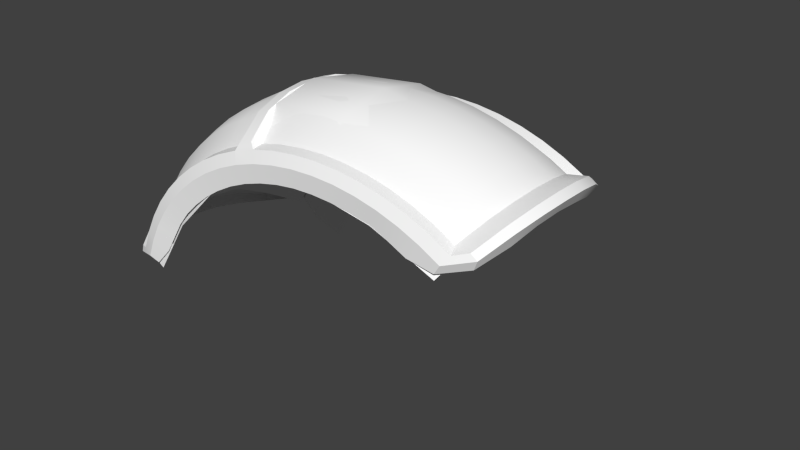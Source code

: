 # Source: apolloj5.blend  (saved by Blender 2.78.0; exported with 4.5.12 LTS)
import bpy
from mathutils import Matrix  # noqa: F401  (used for matrix-valued properties, if any)

bpy.ops.wm.read_factory_settings(use_empty=True)
scene = bpy.context.scene
scene.name = 'Scene'

# ---- collections
col_collection_1 = bpy.data.collections.new('Collection 1'); scene.collection.children.link(col_collection_1)

# ---- materials (node trees are filled in below, after node groups)
mat_colobotmesh_mat_1 = bpy.data.materials.new('ColobotMesh_mat_1')
mat_colobotmesh_mat_1.alpha_threshold = 0.0
mat_colobotmesh_mat_1.use_transparent_shadow = False
mat_colobotmesh_mat_1.diffuse_color = (1.0, 1.0, 1.0, 1.0)
mat_colobotmesh_mat_1.specular_color = (0.0, 0.0, 0.0)
mat_colobotmesh_mat_1.roughness = 0.5

# ---- node groups
ng_auto_smooth = bpy.data.node_groups.new('Auto Smooth', 'GeometryNodeTree')
_s = ng_auto_smooth.interface.new_socket(name='Geometry', in_out='OUTPUT', socket_type='NodeSocketGeometry')
_s = ng_auto_smooth.interface.new_socket(name='Geometry', in_out='INPUT', socket_type='NodeSocketGeometry')
_s = ng_auto_smooth.interface.new_socket(name='Angle', in_out='INPUT', socket_type='NodeSocketFloat')
_s.subtype = 'ANGLE'
_s.min_value = 0.0
_s.max_value = 3.142
ng_auto_smooth.is_modifier = True
_N = ng_auto_smooth.nodes; _L = ng_auto_smooth.links
n0 = _N.new('NodeGroupOutput'); n0.name = 'Group Output'; n0.location = (480, -100)
n1 = _N.new('NodeGroupInput'); n1.name = 'Group Input'; n1.location = (-420, -300)
n2 = _N.new('NodeGroupInput'); n2.name = 'Group Input.001'; n2.location = (-60, -100)
n3 = _N.new('GeometryNodeSetShadeSmooth'); n3.name = 'Set Shade Smooth'; n3.location = (120, -100)
n3.domain = 'EDGE'
n4 = _N.new('GeometryNodeSetShadeSmooth'); n4.name = 'Set Shade Smooth.001'; n4.location = (300, -100)
n5 = _N.new('GeometryNodeInputMeshEdgeAngle'); n5.name = 'Edge Angle'; n5.location = (-420, -220)
n6 = _N.new('GeometryNodeInputEdgeSmooth'); n6.name = 'Is Edge Smooth'; n6.location = (-60, -160)
n7 = _N.new('GeometryNodeInputShadeSmooth'); n7.name = 'Is Face Smooth'; n7.location = (-240, -340)
n8 = _N.new('FunctionNodeBooleanMath'); n8.name = 'Boolean Math'; n8.location = (-60, -220)
n9 = _N.new('FunctionNodeCompare'); n9.name = 'Compare'; n9.location = (-240, -180)
n9.operation = 'LESS_EQUAL'
_L.new(n5.outputs[0], n9.inputs[0])
_L.new(n4.outputs[0], n0.inputs[0])
_L.new(n1.outputs[1], n9.inputs[1])
_L.new(n9.outputs[0], n8.inputs[0])
_L.new(n7.outputs[0], n8.inputs[1])
_L.new(n2.outputs[0], n3.inputs[0])
_L.new(n6.outputs[0], n3.inputs[1])
_L.new(n3.outputs[0], n4.inputs[0])
_L.new(n8.outputs[0], n3.inputs[2])
n0.is_active_output = True

# ---- material node trees

# ---- world
world_world = bpy.data.worlds.new('World'); scene.world = world_world
world_world.color = (0.05088, 0.05088, 0.05088)
world_world.use_sun_shadow = False
world_world.sun_shadow_jitter_overblur = 0.0
world_world.cycles.sampling_method = 'NONE'
world_world.cycles.sample_map_resolution = 256

# ---- meshes
me_cylinder = bpy.data.meshes.new('Cylinder')
me_cylinder.from_pydata([(0.0103, 1.524, -0.7636), (0.01014, 1.523, 0.7636), (0.1749, 1.516, -0.7636), (0.175, 1.516, 0.7642), (0.3379, 1.494, -0.7636), (0.3384, 1.496, 0.7637), (0.4978, 1.458, -0.7636), (0.497, 1.459, 0.7615), (0.653, 1.408, -0.7636), (0.6505, 1.403, 0.7634), (0.802, 1.344, -0.7636), (0.8127, 1.337, 0.7742), (0.9838, 1.28, -0.7879), (1.031, 1.303, 0.7719), (-1.637, 0.4292, -0.7879), (-1.691, 0.419, 0.771), (-1.541, 0.5831, -0.7636), (-1.546, 0.5721, 0.7737), (-1.471, 0.7183, -0.7636), (-1.466, 0.7158, 0.7635), (-1.386, 0.8466, -0.7636), (-1.386, 0.8481, 0.7616), (-1.288, 0.9667, -0.7636), (-1.289, 0.9677, 0.7637), (-1.177, 1.077, -0.7636), (-1.177, 1.077, 0.7642), (-1.055, 1.178, -0.7636), (-1.054, 1.178, 0.7636), (-0.9228, 1.267, -0.7636), (-0.9225, 1.267, 0.7635), (-0.7814, 1.344, -0.7636), (-0.7812, 1.344, 0.7636), (-0.6324, 1.408, -0.7636), (-0.6322, 1.408, 0.7637), (-0.4772, 1.458, -0.7636), (-0.477, 1.458, 0.7637), (-0.3173, 1.494, -0.7636), (-0.3172, 1.495, 0.7636), (-0.1543, 1.516, -0.7636), (-0.1543, 1.517, 0.7635), (0.0103, 1.769, -0.6466), (0.0103, 1.769, 0.6466), (0.2014, 1.76, 0.6466), (0.2014, 1.76, -0.6466), (0.3907, 1.735, 0.6466), (0.3907, 1.735, -0.6466), (0.5762, 1.693, 0.6466), (0.5762, 1.693, -0.6466), (0.7564, 1.634, 0.6466), (0.7564, 1.634, -0.6466), (0.9293, 1.56, 0.6466), (0.9293, 1.56, -0.6466), (1.093, 1.471, 0.6466), (1.093, 1.471, -0.6466), (1.253, 1.365, 0.6678), (1.247, 1.387, -0.6518), (-1.905, 0.3374, 0.6684), (-1.915, 0.3603, -0.6519), (-1.855, 0.5135, 0.6466), (-1.855, 0.5135, -0.6466), (-1.791, 0.6769, 0.6466), (-1.791, 0.6769, -0.6466), (-1.709, 0.8338, 0.6466), (-1.709, 0.8338, -0.6466), (-1.611, 0.9827, 0.6466), (-1.611, 0.9827, -0.6466), (-1.497, 1.122, 0.6466), (-1.497, 1.122, -0.6466), (-1.368, 1.251, 0.6466), (-1.368, 1.251, -0.6466), (-1.227, 1.367, 0.6466), (-1.227, 1.367, -0.6466), (-1.073, 1.471, 0.6466), (-1.073, 1.471, -0.6466), (-0.9087, 1.56, 0.6466), (-0.9087, 1.56, -0.6466), (-0.7358, 1.634, 0.6466), (-0.7358, 1.634, -0.6466), (-0.5556, 1.693, 0.6466), (-0.5556, 1.693, -0.6466), (-0.3701, 1.735, 0.6466), (-0.3701, 1.735, -0.6466), (-0.1808, 1.76, 0.6466), (-0.1808, 1.76, -0.6466), (0.0103, 1.918, -0.431), (0.0103, 1.985, -0.2155), (0.0103, 2.005, 2.174e-07), (0.0103, 1.985, 0.2155), (0.0103, 1.918, 0.431), (0.2175, 1.909, 0.431), (0.2247, 1.975, 0.2155), (0.2269, 1.995, -2.094e-08), (0.2247, 1.975, -0.2155), (0.2175, 1.909, -0.431), (0.4227, 1.881, 0.431), (0.4371, 1.947, 0.2155), (0.4414, 1.967, -2.063e-08), (0.4371, 1.947, -0.2155), (0.4227, 1.881, -0.431), (0.6239, 1.835, 0.431), (0.6453, 1.899, 0.2155), (0.6518, 1.919, -2.013e-08), (0.6453, 1.899, -0.2155), (0.6239, 1.835, -0.431), (0.8193, 1.772, 0.431), (0.8475, 1.834, 0.2155), (0.856, 1.852, -1.944e-08), (0.8475, 1.834, -0.2155), (0.8193, 1.772, -0.431), (1.007, 1.691, 0.431), (1.042, 1.75, 0.2155), (1.052, 1.768, -1.855e-08), (1.042, 1.75, -0.2155), (1.007, 1.691, -0.431), (1.185, 1.595, 0.431), (1.226, 1.65, 0.2155), (1.238, 1.667, -7.71e-08), (1.226, 1.65, -0.2155), (1.185, 1.595, -0.431), (1.366, 1.474, 0.4506), (1.399, 1.536, 0.2195), (1.409, 1.552, -0.002869), (1.4, 1.532, -0.2215), (1.355, 1.477, -0.4373), (-2.069, 0.3594, 0.4509), (-2.137, 0.3889, 0.2195), (-2.156, 0.3949, -0.002836), (-2.135, 0.384, -0.2215), (-2.061, 0.3676, -0.4376), (-2.013, 0.5567, 0.431), (-2.083, 0.5762, 0.2155), (-2.104, 0.582, -1.253e-07), (-2.083, 0.5762, -0.2155), (-2.013, 0.5567, -0.431), (-1.943, 0.734, 0.431), (-2.011, 0.7596, 0.2155), (-2.031, 0.7673, -6.766e-08), (-2.011, 0.7596, -0.2155), (-1.943, 0.734, -0.431), (-1.854, 0.9041, 0.431), (-1.919, 0.9356, 0.2155), (-1.939, 0.9452, -6.952e-08), (-1.919, 0.9356, -0.2155), (-1.854, 0.9041, -0.431), (-1.747, 1.066, 0.431), (-1.809, 1.103, 0.2155), (-1.827, 1.114, -7.129e-08), (-1.809, 1.103, -0.2155), (-1.747, 1.066, -0.431), (-1.624, 1.217, 0.431), (-1.681, 1.259, 0.2155), (-1.698, 1.272, -7.295e-08), (-1.681, 1.259, -0.2155), (-1.624, 1.217, -0.431), (-1.484, 1.356, 0.431), (-1.537, 1.403, 0.2155), (-1.552, 1.418, -7.448e-08), (-1.537, 1.403, -0.2155), (-1.484, 1.356, -0.431), (-1.331, 1.483, 0.431), (-1.377, 1.534, 0.2155), (-1.392, 1.55, -7.587e-08), (-1.377, 1.534, -0.2155), (-1.331, 1.483, -0.431), (-1.164, 1.595, 0.431), (-1.205, 1.65, 0.2155), (-1.217, 1.667, -7.71e-08), (-1.205, 1.65, -0.2155), (-1.164, 1.595, -0.431), (-0.9862, 1.691, 0.431), (-1.021, 1.75, 0.2155), (-1.031, 1.768, -1.855e-08), (-1.021, 1.75, -0.2155), (-0.9862, 1.691, -0.431), (-0.7739, 1.78, 0.431), (-0.8003, 1.843, 0.2155), (-0.8083, 1.861, -6.798e-08), (-0.8003, 1.843, -0.2155), (-0.7739, 1.78, -0.431), (-0.6293, 1.827, 0.431), (-0.6506, 1.891, 0.2155), (-0.6571, 1.91, 2.633e-08), (-0.6506, 1.891, -0.2155), (-0.6293, 1.827, -0.431), (-0.4021, 1.881, 0.431), (-0.4165, 1.947, 0.2155), (-0.4208, 1.967, -2.063e-08), (-0.4165, 1.947, -0.2155), (-0.4021, 1.881, -0.431), (-0.1969, 1.909, 0.431), (-0.2041, 1.975, 0.2155), (-0.2063, 1.995, -2.094e-08), (-0.2041, 1.975, -0.2155), (-0.1969, 1.909, -0.431), (0.0103, 1.289, -0.6461), (0.1496, 1.283, -0.6461), (0.2875, 1.264, -0.6461), (0.4228, 1.234, -0.6461), (0.554, 1.191, -0.6461), (0.6801, 1.137, -0.6461), (0.7997, 1.072, -0.6461), (-1.349, 0.3742, -0.6461), (-1.302, 0.4933, -0.6461), (-1.243, 0.6077, -0.6461), (-1.171, 0.7162, -0.6461), (-1.088, 0.8178, -0.6461), (-0.9944, 0.9116, -0.6461), (-0.8911, 0.9965, -0.6461), (-0.7791, 1.072, -0.6461), (-0.6595, 1.137, -0.6461), (-0.5334, 1.191, -0.6461), (-0.4022, 1.234, -0.6461), (-0.2669, 1.264, -0.6461), (-0.129, 1.283, -0.6461), (0.0103, 1.033, -0.6461), (0.1219, 1.028, -0.6461), (0.2325, 1.013, -0.6461), (0.3409, 0.9887, -0.6461), (0.4461, 0.9546, -0.6461), (0.5471, 0.9112, -0.6461), (0.643, 0.8591, -0.6461), (-1.079, 0.2999, -0.6461), (-1.042, 0.3954, -0.6461), (-0.994, 0.4871, -0.6461), (-0.9366, 0.574, -0.6461), (-0.87, 0.6555, -0.6461), (-0.7949, 0.7306, -0.6461), (-0.7121, 0.7987, -0.6461), (-0.6224, 0.8591, -0.6461), (-0.5265, 0.9112, -0.6461), (-0.4255, 0.9546, -0.6461), (-0.3203, 0.9887, -0.6461), (-0.2119, 1.013, -0.6461), (-0.1013, 1.028, -0.6461), (-1.996, 0.3809, -0.6905), (-1.98, 0.4409, -0.6909), (-1.996, 0.3809, 0.6909), (-1.98, 0.4409, 0.6913), (1.241, 1.487, -0.6909), (1.295, 1.449, -0.6905), (1.241, 1.487, 0.6912), (1.295, 1.449, 0.6909), (1.343, 1.616, -0.4607), (1.402, 1.576, -0.4604), (1.389, 1.674, -0.2302), (1.45, 1.633, -0.2301), (1.403, 1.692, 0.000176), (1.465, 1.65, 0.000176), (1.389, 1.674, 0.2306), (1.45, 1.633, 0.2304), (1.343, 1.616, 0.461), (1.402, 1.576, 0.4607), (-2.167, 0.4171, -0.4604), (-2.15, 0.4822, -0.4607), (-2.244, 0.4333, -0.2301), (-2.226, 0.5008, -0.2303), (-2.267, 0.4382, 0.000176), (-2.249, 0.5064, 0.000176), (-2.244, 0.4333, 0.2305), (-2.226, 0.5008, 0.2306), (-2.167, 0.4171, 0.4607), (-2.15, 0.4822, 0.4611), (0.02936, 1.759, 0.7424), (0.02936, 1.669, 0.7791), (0.2249, 1.755, -0.7506), (0.2155, 1.668, -0.7966), (0.4185, 1.729, -0.7506), (0.3999, 1.643, -0.7966), (0.6084, 1.686, -0.7506), (0.5807, 1.602, -0.7966), (0.7927, 1.626, -0.7507), (0.7561, 1.545, -0.7967), (0.9697, 1.55, -0.7508), (0.9246, 1.473, -0.7967), (1.138, 1.459, -0.7508), (1.084, 1.386, -0.7967), (-1.88, 0.4784, -0.7514), (-1.787, 0.4528, -0.797), (-1.814, 0.6457, -0.7514), (-1.725, 0.6119, -0.797), (-1.73, 0.8063, -0.7513), (-1.645, 0.7648, -0.7969), (-1.629, 0.9588, -0.7512), (-1.549, 0.9099, -0.7969), (-1.513, 1.102, -0.7511), (-1.438, 1.046, -0.7968), (-1.381, 1.233, -0.751), (-1.313, 1.171, -0.7968), (-1.236, 1.353, -0.7509), (-1.175, 1.285, -0.7968), (-1.079, 1.458, -0.7508), (-1.026, 1.386, -0.7967), (-0.911, 1.55, -0.7508), (-0.8659, 1.473, -0.7967), (-0.734, 1.626, -0.7507), (-0.6974, 1.545, -0.7967), (-0.5497, 1.686, -0.7506), (-0.522, 1.602, -0.7966), (-0.3598, 1.729, -0.7506), (-0.3412, 1.643, -0.7966), (-0.1662, 1.755, -0.7506), (-0.1568, 1.668, -0.7966), (0.02936, 1.676, -0.7966), (0.02936, 1.764, -0.7506), (0.2147, 1.661, 0.7791), (0.2244, 1.75, 0.7424), (0.3983, 1.636, 0.7791), (0.4176, 1.724, 0.7424), (0.5783, 1.595, 0.7791), (0.607, 1.681, 0.7425), (0.7531, 1.538, 0.7792), (0.7909, 1.622, 0.7425), (0.9209, 1.466, 0.7792), (0.9674, 1.546, 0.7426), (1.08, 1.38, 0.7792), (1.135, 1.455, 0.7426), (-1.781, 0.4509, 0.7795), (-1.876, 0.4772, 0.7432), (-1.718, 0.6095, 0.7795), (-1.81, 0.6442, 0.7432), (-1.639, 0.7618, 0.7795), (-1.726, 0.8045, 0.7431), (-1.543, 0.9063, 0.7794), (-1.626, 0.9566, 0.743), (-1.433, 1.042, 0.7794), (-1.509, 1.099, 0.7429), (-1.308, 1.166, 0.7793), (-1.378, 1.23, 0.7428), (-1.171, 1.279, 0.7793), (-1.233, 1.349, 0.7427), (-1.021, 1.38, 0.7792), (-1.076, 1.455, 0.7427), (-0.8622, 1.466, 0.7792), (-0.9087, 1.546, 0.7426), (-0.6944, 1.538, 0.7792), (-0.7322, 1.622, 0.7425), (-0.5196, 1.595, 0.7791), (-0.5483, 1.681, 0.7425), (-0.3396, 1.636, 0.7791), (-0.3588, 1.724, 0.7424), (-0.156, 1.661, 0.7791), (-0.1657, 1.75, 0.7424), (-0.7134, 1.678, -0.707), (-0.603, 1.714, -0.707), (-0.7133, 1.678, 0.707), (-0.603, 1.714, 0.707), (-0.7649, 1.822, -0.4718), (-0.6641, 1.855, -0.4718), (-0.7941, 1.885, -0.2359), (-0.6898, 1.919, -0.2359), (-0.803, 1.905, -1.937e-06), (-0.6976, 1.939, 1.311e-06), (-0.7941, 1.886, 0.2359), (-0.6898, 1.919, 0.2359), (-0.7649, 1.822, 0.4718), (-0.6641, 1.855, 0.4718), (-0.734, 1.626, -0.7507), (-0.5497, 1.686, -0.7506), (-0.7322, 1.622, 0.7425), (-0.5483, 1.681, 0.7425)], [], [(263, 1, 3, 304), (304, 3, 5, 306), (306, 5, 7, 308), (308, 7, 9, 310), (310, 9, 11, 312), (312, 11, 13, 314), (316, 15, 17, 318), (318, 17, 19, 320), (320, 19, 21, 322), (322, 21, 23, 324), (324, 23, 25, 326), (326, 25, 27, 328), (328, 27, 29, 330), (330, 29, 31, 332), (332, 31, 33, 334), (334, 33, 35, 336), (336, 35, 37, 338), (338, 37, 39, 340), (340, 39, 1, 263), (300, 83, 40, 303), (189, 82, 41, 88), (298, 81, 83, 300), (184, 80, 82, 189), (296, 79, 81, 298), (179, 78, 80, 184), (357, 343, 79, 296), (355, 345, 78, 179), (292, 75, 77, 294), (169, 74, 76, 174), (290, 73, 75, 292), (164, 72, 74, 169), (288, 71, 73, 290), (159, 70, 72, 164), (286, 69, 71, 288), (154, 68, 70, 159), (284, 67, 69, 286), (149, 66, 68, 154), (282, 65, 67, 284), (144, 64, 66, 149), (280, 63, 65, 282), (139, 62, 64, 144), (278, 61, 63, 280), (134, 60, 62, 139), (276, 59, 61, 278), (129, 58, 60, 134), (234, 235, 276, 277), (261, 237, 58, 129), (251, 241, 54, 119), (272, 51, 53, 274), (109, 50, 52, 114), (270, 49, 51, 272), (104, 48, 50, 109), (268, 47, 49, 270), (99, 46, 48, 104), (266, 45, 47, 268), (94, 44, 46, 99), (264, 43, 45, 266), (89, 42, 44, 94), (303, 40, 43, 264), (88, 41, 42, 89), (40, 84, 93, 43), (84, 85, 92, 93), (85, 86, 91, 92), (86, 87, 90, 91), (87, 88, 89, 90), (43, 93, 98, 45), (93, 92, 97, 98), (92, 91, 96, 97), (91, 90, 95, 96), (90, 89, 94, 95), (45, 98, 103, 47), (98, 97, 102, 103), (97, 96, 101, 102), (96, 95, 100, 101), (95, 94, 99, 100), (47, 103, 108, 49), (103, 102, 107, 108), (102, 101, 106, 107), (101, 100, 105, 106), (100, 99, 104, 105), (49, 108, 113, 51), (108, 107, 112, 113), (107, 106, 111, 112), (106, 105, 110, 111), (105, 104, 109, 110), (51, 113, 118, 53), (113, 112, 117, 118), (112, 111, 116, 117), (111, 110, 115, 116), (110, 109, 114, 115), (239, 243, 123, 55), (243, 245, 122, 123), (245, 247, 121, 122), (247, 249, 120, 121), (249, 251, 119, 120), (235, 253, 133, 59), (253, 255, 132, 133), (255, 257, 131, 132), (257, 259, 130, 131), (259, 261, 129, 130), (59, 133, 138, 61), (133, 132, 137, 138), (132, 131, 136, 137), (131, 130, 135, 136), (130, 129, 134, 135), (61, 138, 143, 63), (138, 137, 142, 143), (137, 136, 141, 142), (136, 135, 140, 141), (135, 134, 139, 140), (63, 143, 148, 65), (143, 142, 147, 148), (142, 141, 146, 147), (141, 140, 145, 146), (140, 139, 144, 145), (65, 148, 153, 67), (148, 147, 152, 153), (147, 146, 151, 152), (146, 145, 150, 151), (145, 144, 149, 150), (67, 153, 158, 69), (153, 152, 157, 158), (152, 151, 156, 157), (151, 150, 155, 156), (150, 149, 154, 155), (69, 158, 163, 71), (158, 157, 162, 163), (157, 156, 161, 162), (156, 155, 160, 161), (155, 154, 159, 160), (71, 163, 168, 73), (163, 162, 167, 168), (162, 161, 166, 167), (161, 160, 165, 166), (160, 159, 164, 165), (73, 168, 173, 75), (168, 167, 172, 173), (167, 166, 171, 172), (166, 165, 170, 171), (165, 164, 169, 170), (75, 173, 178, 77), (173, 172, 177, 178), (172, 171, 176, 177), (171, 170, 175, 176), (170, 169, 174, 175), (343, 347, 183, 79), (347, 349, 182, 183), (349, 351, 181, 182), (351, 353, 180, 181), (353, 355, 179, 180), (79, 183, 188, 81), (183, 182, 187, 188), (182, 181, 186, 187), (181, 180, 185, 186), (180, 179, 184, 185), (81, 188, 193, 83), (188, 187, 192, 193), (187, 186, 191, 192), (186, 185, 190, 191), (185, 184, 189, 190), (83, 193, 84, 40), (193, 192, 85, 84), (192, 191, 86, 85), (191, 190, 87, 86), (190, 189, 88, 87), (38, 0, 194, 213), (14, 16, 202, 201), (24, 26, 207, 206), (2, 4, 196, 195), (34, 36, 212, 211), (20, 22, 205, 204), (30, 32, 210, 209), (8, 10, 199, 198), (16, 18, 203, 202), (26, 28, 208, 207), (4, 6, 197, 196), (36, 38, 213, 212), (0, 2, 195, 194), (22, 24, 206, 205), (32, 34, 211, 210), (10, 12, 200, 199), (18, 20, 204, 203), (28, 30, 209, 208), (6, 8, 198, 197), (201, 202, 222, 221), (195, 196, 216, 215), (209, 210, 230, 229), (202, 203, 223, 222), (196, 197, 217, 216), (210, 211, 231, 230), (203, 204, 224, 223), (197, 198, 218, 217), (211, 212, 232, 231), (204, 205, 225, 224), (198, 199, 219, 218), (212, 213, 233, 232), (205, 206, 226, 225), (199, 200, 220, 219), (213, 194, 214, 233), (206, 207, 227, 226), (207, 208, 228, 227), (194, 195, 215, 214), (208, 209, 229, 228), (125, 124, 260, 258), (258, 260, 261, 259), (126, 125, 258, 256), (256, 258, 259, 257), (127, 126, 256, 254), (254, 256, 257, 255), (128, 127, 254, 252), (252, 254, 255, 253), (57, 128, 252, 234), (234, 252, 253, 235), (115, 114, 250, 248), (248, 250, 251, 249), (116, 115, 248, 246), (246, 248, 249, 247), (117, 116, 246, 244), (244, 246, 247, 245), (118, 117, 244, 242), (242, 244, 245, 243), (53, 118, 242, 238), (238, 242, 243, 239), (114, 52, 240, 250), (250, 240, 241, 251), (124, 56, 236, 260), (260, 236, 237, 261), (56, 15, 316, 236), (13, 54, 241, 314), (0, 302, 265, 2), (302, 303, 264, 265), (2, 265, 267, 4), (265, 264, 266, 267), (4, 267, 269, 6), (267, 266, 268, 269), (6, 269, 271, 8), (269, 268, 270, 271), (8, 271, 273, 10), (271, 270, 272, 273), (10, 273, 275, 12), (273, 272, 274, 275), (14, 277, 279, 16), (277, 276, 278, 279), (16, 279, 281, 18), (279, 278, 280, 281), (18, 281, 283, 20), (281, 280, 282, 283), (20, 283, 285, 22), (283, 282, 284, 285), (22, 285, 287, 24), (285, 284, 286, 287), (24, 287, 289, 26), (287, 286, 288, 289), (26, 289, 291, 28), (289, 288, 290, 291), (28, 291, 293, 30), (291, 290, 292, 293), (30, 293, 295, 32), (293, 292, 294, 295), (32, 295, 297, 34), (295, 294, 356, 357, 296, 297), (34, 297, 299, 36), (297, 296, 298, 299), (36, 299, 301, 38), (299, 298, 300, 301), (38, 301, 302, 0), (301, 300, 303, 302), (82, 341, 262, 41), (341, 340, 263, 262), (80, 339, 341, 82), (339, 338, 340, 341), (78, 337, 339, 80), (337, 336, 338, 339), (345, 359, 337, 78), (335, 334, 336, 337, 359, 358), (74, 333, 335, 76), (333, 332, 334, 335), (72, 331, 333, 74), (331, 330, 332, 333), (70, 329, 331, 72), (329, 328, 330, 331), (68, 327, 329, 70), (327, 326, 328, 329), (66, 325, 327, 68), (325, 324, 326, 327), (64, 323, 325, 66), (323, 322, 324, 325), (62, 321, 323, 64), (321, 320, 322, 323), (60, 319, 321, 62), (319, 318, 320, 321), (58, 317, 319, 60), (317, 316, 318, 319), (50, 313, 315, 52), (313, 312, 314, 315), (48, 311, 313, 50), (311, 310, 312, 313), (46, 309, 311, 48), (309, 308, 310, 311), (44, 307, 309, 46), (307, 306, 308, 309), (42, 305, 307, 44), (305, 304, 306, 307), (41, 262, 305, 42), (262, 263, 304, 305), (239, 275, 274, 238), (276, 235, 59), (316, 317, 237, 236), (277, 14, 57, 234), (237, 317, 58), (314, 241, 240, 315), (315, 240, 52), (238, 274, 53), (275, 239, 55, 12), (76, 335, 358, 344), (344, 358, 359, 345), (175, 174, 354, 352), (352, 354, 355, 353), (176, 175, 352, 350), (350, 352, 353, 351), (177, 176, 350, 348), (348, 350, 351, 349), (178, 177, 348, 346), (346, 348, 349, 347), (77, 178, 346, 342), (342, 346, 347, 343), (174, 76, 344, 354), (354, 344, 345, 355), (294, 77, 342, 356), (356, 342, 343, 357)])
me_cylinder.polygons.foreach_set('use_smooth', [True] * 330)
_uv = me_cylinder.uv_layers.new(name='UV_1')
_uv.uv.foreach_set('vector', [0.5812, 0.929, 0.5812, 0.9283, 0.5826, 0.9283, 0.5826, 0.929, 0.5826, 0.929, 0.5826, 0.9283, 0.584, 0.9283, 0.584, 0.929, 0.584, 0.929, 0.584, 0.9283, 0.5855, 0.9283, 0.5855, 0.9291, 0.5855, 0.9291, 0.5855, 0.9283, 0.5869, 0.9283, 0.5869, 0.9291, 0.5869, 0.9291, 0.5869, 0.9283, 0.5883, 0.9282, 0.5884, 0.929, 0.5884, 0.929, 0.5883, 0.9282, 0.5898, 0.9281, 0.5899, 0.929, 0.5627, 0.9282, 0.5629, 0.9273, 0.5642, 0.9275, 0.5641, 0.9283, 0.5641, 0.9283, 0.5642, 0.9275, 0.5657, 0.9276, 0.5655, 0.9284, 0.5655, 0.9284, 0.5657, 0.9276, 0.5671, 0.9277, 0.567, 0.9285, 0.567, 0.9285, 0.5671, 0.9277, 0.5685, 0.9277, 0.5684, 0.9285, 0.5684, 0.9285, 0.5685, 0.9277, 0.5699, 0.9278, 0.5698, 0.9286, 0.5698, 0.9286, 0.5699, 0.9278, 0.5713, 0.9278, 0.5712, 0.9286, 0.5712, 0.9286, 0.5713, 0.9278, 0.5727, 0.9279, 0.5727, 0.9286, 0.5727, 0.9286, 0.5727, 0.9279, 0.5742, 0.9279, 0.5741, 0.9287, 0.5741, 0.9287, 0.5742, 0.9279, 0.5756, 0.928, 0.5755, 0.9287, 0.5755, 0.9287, 0.5756, 0.928, 0.577, 0.928, 0.5769, 0.9288, 0.5769, 0.9288, 0.577, 0.928, 0.5784, 0.9281, 0.5784, 0.9288, 0.5784, 0.9288, 0.5784, 0.9281, 0.5798, 0.9282, 0.5798, 0.9289, 0.5798, 0.9289, 0.5798, 0.9282, 0.5812, 0.9283, 0.5812, 0.929, 0.5791, 0.9406, 0.5791, 0.9399, 0.5804, 0.9401, 0.5803, 0.9407, 0.5796, 0.9323, 0.5797, 0.9304, 0.5811, 0.9304, 0.5811, 0.9323, 0.5778, 0.9405, 0.5778, 0.9398, 0.5791, 0.9399, 0.5791, 0.9406, 0.5782, 0.9322, 0.5783, 0.9303, 0.5797, 0.9304, 0.5796, 0.9323, 0.5766, 0.9404, 0.5766, 0.9398, 0.5778, 0.9398, 0.5778, 0.9405, 0.5767, 0.9322, 0.5768, 0.9303, 0.5783, 0.9303, 0.5782, 0.9322, 0.5762, 0.9404, 0.5761, 0.9398, 0.5766, 0.9398, 0.5766, 0.9404, 0.5762, 0.9322, 0.5763, 0.9302, 0.5768, 0.9303, 0.5767, 0.9322, 0.5741, 0.9404, 0.574, 0.9398, 0.5753, 0.9397, 0.5753, 0.9404, 0.5738, 0.9321, 0.5739, 0.9302, 0.5754, 0.9302, 0.5753, 0.9321, 0.5729, 0.9405, 0.5728, 0.9398, 0.574, 0.9398, 0.5741, 0.9404, 0.5724, 0.9321, 0.5725, 0.9302, 0.5739, 0.9302, 0.5738, 0.9321, 0.5716, 0.9406, 0.5715, 0.9399, 0.5728, 0.9398, 0.5729, 0.9405, 0.571, 0.9322, 0.5711, 0.9302, 0.5725, 0.9302, 0.5724, 0.9321, 0.5704, 0.9407, 0.5702, 0.9401, 0.5715, 0.9399, 0.5716, 0.9406, 0.5695, 0.9322, 0.5696, 0.9302, 0.5711, 0.9302, 0.571, 0.9322, 0.5691, 0.9409, 0.569, 0.9403, 0.5702, 0.9401, 0.5704, 0.9407, 0.5681, 0.9322, 0.5682, 0.9302, 0.5696, 0.9302, 0.5695, 0.9322, 0.5679, 0.9412, 0.5677, 0.9405, 0.569, 0.9403, 0.5691, 0.9409, 0.5666, 0.9322, 0.5668, 0.9301, 0.5682, 0.9302, 0.5681, 0.9322, 0.5666, 0.9415, 0.5664, 0.9408, 0.5677, 0.9405, 0.5679, 0.9412, 0.5652, 0.9323, 0.5653, 0.9301, 0.5668, 0.9301, 0.5666, 0.9322, 0.5654, 0.9419, 0.565, 0.9412, 0.5664, 0.9408, 0.5666, 0.9415, 0.5636, 0.9323, 0.5638, 0.93, 0.5653, 0.9301, 0.5652, 0.9323, 0.5641, 0.9424, 0.5637, 0.9417, 0.565, 0.9412, 0.5654, 0.9419, 0.562, 0.9322, 0.5623, 0.9299, 0.5638, 0.93, 0.5636, 0.9323, 0.5627, 0.9421, 0.5632, 0.9419, 0.5641, 0.9424, 0.5645, 0.9432, 0.5615, 0.9322, 0.5618, 0.9298, 0.5623, 0.9299, 0.562, 0.9322, 0.5915, 0.9328, 0.5912, 0.9305, 0.5918, 0.9304, 0.592, 0.9328, 0.5869, 0.9421, 0.5872, 0.9415, 0.5886, 0.9419, 0.5882, 0.9426, 0.5887, 0.9327, 0.5886, 0.9306, 0.5902, 0.9306, 0.5903, 0.9328, 0.5855, 0.9417, 0.5858, 0.9411, 0.5872, 0.9415, 0.5869, 0.9421, 0.5871, 0.9327, 0.5871, 0.9306, 0.5886, 0.9306, 0.5887, 0.9327, 0.5842, 0.9414, 0.5844, 0.9407, 0.5858, 0.9411, 0.5855, 0.9417, 0.5855, 0.9326, 0.5856, 0.9306, 0.5871, 0.9306, 0.5871, 0.9327, 0.5829, 0.9411, 0.5831, 0.9405, 0.5844, 0.9407, 0.5842, 0.9414, 0.584, 0.9325, 0.5841, 0.9305, 0.5856, 0.9306, 0.5855, 0.9326, 0.5816, 0.9409, 0.5817, 0.9402, 0.5831, 0.9405, 0.5829, 0.9411, 0.5825, 0.9324, 0.5826, 0.9305, 0.5841, 0.9305, 0.584, 0.9325, 0.5803, 0.9407, 0.5804, 0.9401, 0.5817, 0.9402, 0.5816, 0.9409, 0.5811, 0.9323, 0.5811, 0.9304, 0.5826, 0.9305, 0.5825, 0.9324, 0.5804, 0.9401, 0.5806, 0.9383, 0.582, 0.9385, 0.5817, 0.9402, 0.5806, 0.9383, 0.5808, 0.9368, 0.5822, 0.9369, 0.582, 0.9385, 0.5808, 0.9368, 0.5809, 0.9354, 0.5823, 0.9355, 0.5822, 0.9369, 0.5809, 0.9354, 0.581, 0.9339, 0.5824, 0.934, 0.5823, 0.9355, 0.581, 0.9339, 0.5811, 0.9323, 0.5825, 0.9324, 0.5824, 0.934, 0.5817, 0.9402, 0.582, 0.9385, 0.5834, 0.9387, 0.5831, 0.9405, 0.582, 0.9385, 0.5822, 0.9369, 0.5836, 0.9371, 0.5834, 0.9387, 0.5822, 0.9369, 0.5823, 0.9355, 0.5838, 0.9356, 0.5836, 0.9371, 0.5823, 0.9355, 0.5824, 0.934, 0.5839, 0.9341, 0.5838, 0.9356, 0.5824, 0.934, 0.5825, 0.9324, 0.584, 0.9325, 0.5839, 0.9341, 0.5831, 0.9405, 0.5834, 0.9387, 0.5848, 0.9389, 0.5844, 0.9407, 0.5834, 0.9387, 0.5836, 0.9371, 0.5851, 0.9373, 0.5848, 0.9389, 0.5836, 0.9371, 0.5838, 0.9356, 0.5853, 0.9358, 0.5851, 0.9373, 0.5838, 0.9356, 0.5839, 0.9341, 0.5855, 0.9342, 0.5853, 0.9358, 0.5839, 0.9341, 0.584, 0.9325, 0.5855, 0.9326, 0.5855, 0.9342, 0.5844, 0.9407, 0.5848, 0.9389, 0.5863, 0.9392, 0.5858, 0.9411, 0.5848, 0.9389, 0.5851, 0.9373, 0.5866, 0.9375, 0.5863, 0.9392, 0.5851, 0.9373, 0.5853, 0.9358, 0.5869, 0.936, 0.5866, 0.9375, 0.5853, 0.9358, 0.5855, 0.9342, 0.587, 0.9344, 0.5869, 0.936, 0.5855, 0.9342, 0.5855, 0.9326, 0.5871, 0.9327, 0.587, 0.9344, 0.5858, 0.9411, 0.5863, 0.9392, 0.5878, 0.9395, 0.5872, 0.9415, 0.5863, 0.9392, 0.5866, 0.9375, 0.5882, 0.9378, 0.5878, 0.9395, 0.5866, 0.9375, 0.5869, 0.936, 0.5885, 0.9362, 0.5882, 0.9378, 0.5869, 0.936, 0.587, 0.9344, 0.5886, 0.9345, 0.5885, 0.9362, 0.587, 0.9344, 0.5871, 0.9327, 0.5887, 0.9327, 0.5886, 0.9345, 0.5872, 0.9415, 0.5878, 0.9395, 0.5894, 0.9399, 0.5886, 0.9419, 0.5878, 0.9395, 0.5882, 0.9378, 0.5898, 0.9381, 0.5894, 0.9399, 0.5882, 0.9378, 0.5885, 0.9362, 0.5901, 0.9364, 0.5898, 0.9381, 0.5885, 0.9362, 0.5886, 0.9345, 0.5903, 0.9346, 0.5901, 0.9364, 0.5886, 0.9345, 0.5887, 0.9327, 0.5903, 0.9328, 0.5903, 0.9346, 0.5896, 0.9423, 0.5904, 0.9402, 0.591, 0.9404, 0.5901, 0.9425, 0.5904, 0.9402, 0.591, 0.9384, 0.5915, 0.9385, 0.591, 0.9404, 0.591, 0.9384, 0.5913, 0.9366, 0.5919, 0.9366, 0.5915, 0.9385, 0.5913, 0.9366, 0.5915, 0.9347, 0.592, 0.9348, 0.5919, 0.9366, 0.5915, 0.9347, 0.5915, 0.9328, 0.592, 0.9328, 0.592, 0.9348, 0.5632, 0.9419, 0.5624, 0.9397, 0.5629, 0.9396, 0.5637, 0.9417, 0.5624, 0.9397, 0.5619, 0.9378, 0.5624, 0.9377, 0.5629, 0.9396, 0.5619, 0.9378, 0.5616, 0.936, 0.5621, 0.936, 0.5624, 0.9377, 0.5616, 0.936, 0.5614, 0.9342, 0.562, 0.9342, 0.5621, 0.936, 0.5614, 0.9342, 0.5615, 0.9322, 0.562, 0.9322, 0.562, 0.9342, 0.5637, 0.9417, 0.5629, 0.9396, 0.5644, 0.9392, 0.565, 0.9412, 0.5629, 0.9396, 0.5624, 0.9377, 0.564, 0.9375, 0.5644, 0.9392, 0.5624, 0.9377, 0.5621, 0.936, 0.5637, 0.9358, 0.564, 0.9375, 0.5621, 0.936, 0.562, 0.9342, 0.5636, 0.9341, 0.5637, 0.9358, 0.562, 0.9342, 0.562, 0.9322, 0.5636, 0.9323, 0.5636, 0.9341, 0.565, 0.9412, 0.5644, 0.9392, 0.5658, 0.9389, 0.5664, 0.9408, 0.5644, 0.9392, 0.564, 0.9375, 0.5655, 0.9372, 0.5658, 0.9389, 0.564, 0.9375, 0.5637, 0.9358, 0.5653, 0.9356, 0.5655, 0.9372, 0.5637, 0.9358, 0.5636, 0.9341, 0.5652, 0.934, 0.5653, 0.9356, 0.5636, 0.9341, 0.5636, 0.9323, 0.5652, 0.9323, 0.5652, 0.934, 0.5664, 0.9408, 0.5658, 0.9389, 0.5672, 0.9386, 0.5677, 0.9405, 0.5658, 0.9389, 0.5655, 0.9372, 0.5669, 0.937, 0.5672, 0.9386, 0.5655, 0.9372, 0.5653, 0.9356, 0.5667, 0.9355, 0.5669, 0.937, 0.5653, 0.9356, 0.5652, 0.934, 0.5666, 0.9339, 0.5667, 0.9355, 0.5652, 0.934, 0.5652, 0.9323, 0.5666, 0.9322, 0.5666, 0.9339, 0.5677, 0.9405, 0.5672, 0.9386, 0.5686, 0.9384, 0.569, 0.9403, 0.5672, 0.9386, 0.5669, 0.937, 0.5683, 0.9369, 0.5686, 0.9384, 0.5669, 0.937, 0.5667, 0.9355, 0.5682, 0.9354, 0.5683, 0.9369, 0.5667, 0.9355, 0.5666, 0.9339, 0.5681, 0.9339, 0.5682, 0.9354, 0.5666, 0.9339, 0.5666, 0.9322, 0.5681, 0.9322, 0.5681, 0.9339, 0.569, 0.9403, 0.5686, 0.9384, 0.5699, 0.9383, 0.5702, 0.9401, 0.5686, 0.9384, 0.5683, 0.9369, 0.5697, 0.9367, 0.5699, 0.9383, 0.5683, 0.9369, 0.5682, 0.9354, 0.5696, 0.9353, 0.5697, 0.9367, 0.5682, 0.9354, 0.5681, 0.9339, 0.5695, 0.9338, 0.5696, 0.9353, 0.5681, 0.9339, 0.5681, 0.9322, 0.5695, 0.9322, 0.5695, 0.9338, 0.5702, 0.9401, 0.5699, 0.9383, 0.5712, 0.9381, 0.5715, 0.9399, 0.5699, 0.9383, 0.5697, 0.9367, 0.5711, 0.9366, 0.5712, 0.9381, 0.5697, 0.9367, 0.5696, 0.9353, 0.571, 0.9352, 0.5711, 0.9366, 0.5696, 0.9353, 0.5695, 0.9338, 0.571, 0.9337, 0.571, 0.9352, 0.5695, 0.9338, 0.5695, 0.9322, 0.571, 0.9322, 0.571, 0.9337, 0.5715, 0.9399, 0.5712, 0.9381, 0.5726, 0.9381, 0.5728, 0.9398, 0.5712, 0.9381, 0.5711, 0.9366, 0.5725, 0.9366, 0.5726, 0.9381, 0.5711, 0.9366, 0.571, 0.9352, 0.5724, 0.9352, 0.5725, 0.9366, 0.571, 0.9352, 0.571, 0.9337, 0.5724, 0.9337, 0.5724, 0.9352, 0.571, 0.9337, 0.571, 0.9322, 0.5724, 0.9321, 0.5724, 0.9337, 0.5728, 0.9398, 0.5726, 0.9381, 0.5739, 0.938, 0.574, 0.9398, 0.5726, 0.9381, 0.5725, 0.9366, 0.5738, 0.9365, 0.5739, 0.938, 0.5725, 0.9366, 0.5724, 0.9352, 0.5738, 0.9351, 0.5738, 0.9365, 0.5724, 0.9352, 0.5724, 0.9337, 0.5738, 0.9337, 0.5738, 0.9351, 0.5724, 0.9337, 0.5724, 0.9321, 0.5738, 0.9321, 0.5738, 0.9337, 0.574, 0.9398, 0.5739, 0.938, 0.5752, 0.938, 0.5753, 0.9397, 0.5739, 0.938, 0.5738, 0.9365, 0.5752, 0.9365, 0.5752, 0.938, 0.5738, 0.9365, 0.5738, 0.9351, 0.5752, 0.9351, 0.5752, 0.9365, 0.5738, 0.9351, 0.5738, 0.9337, 0.5752, 0.9337, 0.5752, 0.9351, 0.5738, 0.9337, 0.5738, 0.9321, 0.5753, 0.9321, 0.5752, 0.9337, 0.5761, 0.9398, 0.5761, 0.938, 0.5766, 0.938, 0.5766, 0.9398, 0.5761, 0.938, 0.5761, 0.9366, 0.5766, 0.9366, 0.5766, 0.938, 0.5761, 0.9366, 0.5761, 0.9351, 0.5766, 0.9352, 0.5766, 0.9366, 0.5761, 0.9351, 0.5762, 0.9337, 0.5766, 0.9337, 0.5766, 0.9352, 0.5762, 0.9337, 0.5762, 0.9322, 0.5767, 0.9322, 0.5766, 0.9337, 0.5766, 0.9398, 0.5766, 0.938, 0.5779, 0.9381, 0.5778, 0.9398, 0.5766, 0.938, 0.5766, 0.9366, 0.578, 0.9366, 0.5779, 0.9381, 0.5766, 0.9366, 0.5766, 0.9352, 0.578, 0.9352, 0.578, 0.9366, 0.5766, 0.9352, 0.5766, 0.9337, 0.5781, 0.9338, 0.578, 0.9352, 0.5766, 0.9337, 0.5767, 0.9322, 0.5782, 0.9322, 0.5781, 0.9338, 0.5778, 0.9398, 0.5779, 0.9381, 0.5793, 0.9382, 0.5791, 0.9399, 0.5779, 0.9381, 0.578, 0.9366, 0.5794, 0.9367, 0.5793, 0.9382, 0.578, 0.9366, 0.578, 0.9352, 0.5794, 0.9353, 0.5794, 0.9367, 0.578, 0.9352, 0.5781, 0.9338, 0.5795, 0.9338, 0.5794, 0.9353, 0.5781, 0.9338, 0.5782, 0.9322, 0.5796, 0.9323, 0.5795, 0.9338, 0.5791, 0.9399, 0.5793, 0.9382, 0.5806, 0.9383, 0.5804, 0.9401, 0.5793, 0.9382, 0.5794, 0.9367, 0.5808, 0.9368, 0.5806, 0.9383, 0.5794, 0.9367, 0.5794, 0.9353, 0.5809, 0.9354, 0.5808, 0.9368, 0.5794, 0.9353, 0.5795, 0.9338, 0.581, 0.9339, 0.5809, 0.9354, 0.5795, 0.9338, 0.5796, 0.9323, 0.5811, 0.9323, 0.581, 0.9339, 0.579, 0.9418, 0.5802, 0.942, 0.5799, 0.944, 0.5788, 0.9438, 0.5648, 0.9439, 0.566, 0.9434, 0.5672, 0.9455, 0.5662, 0.946, 0.5707, 0.9421, 0.5719, 0.9419, 0.5723, 0.9439, 0.5713, 0.9441, 0.5814, 0.9422, 0.5826, 0.9424, 0.5821, 0.9444, 0.581, 0.9441, 0.5766, 0.9417, 0.5778, 0.9417, 0.5777, 0.9437, 0.5766, 0.9437, 0.5684, 0.9426, 0.5695, 0.9423, 0.5702, 0.9444, 0.5692, 0.9447, 0.5742, 0.9417, 0.5754, 0.9417, 0.5756, 0.9437, 0.5745, 0.9437, 0.585, 0.9431, 0.5863, 0.9435, 0.5853, 0.9455, 0.5842, 0.945, 0.566, 0.9434, 0.5672, 0.9429, 0.5682, 0.9451, 0.5672, 0.9455, 0.5719, 0.9419, 0.5731, 0.9418, 0.5734, 0.9438, 0.5723, 0.9439, 0.5826, 0.9424, 0.5838, 0.9427, 0.5831, 0.9447, 0.5821, 0.9444, 0.5778, 0.9417, 0.579, 0.9418, 0.5788, 0.9438, 0.5777, 0.9437, 0.5802, 0.942, 0.5814, 0.9422, 0.581, 0.9441, 0.5799, 0.944, 0.5695, 0.9423, 0.5707, 0.9421, 0.5713, 0.9441, 0.5702, 0.9444, 0.5754, 0.9417, 0.5766, 0.9417, 0.5766, 0.9437, 0.5756, 0.9437, 0.5863, 0.9435, 0.5875, 0.944, 0.5863, 0.946, 0.5853, 0.9455, 0.5672, 0.9429, 0.5684, 0.9426, 0.5692, 0.9447, 0.5682, 0.9451, 0.5731, 0.9418, 0.5742, 0.9417, 0.5745, 0.9437, 0.5734, 0.9438, 0.5838, 0.9427, 0.585, 0.9431, 0.5842, 0.945, 0.5831, 0.9447, 0.5662, 0.946, 0.5672, 0.9455, 0.5685, 0.9476, 0.5677, 0.9481, 0.581, 0.9441, 0.5821, 0.9444, 0.5814, 0.9464, 0.5805, 0.9462, 0.5745, 0.9437, 0.5756, 0.9437, 0.5758, 0.9458, 0.5748, 0.9459, 0.5672, 0.9455, 0.5682, 0.9451, 0.5693, 0.9472, 0.5685, 0.9476, 0.5821, 0.9444, 0.5831, 0.9447, 0.5823, 0.9467, 0.5814, 0.9464, 0.5756, 0.9437, 0.5766, 0.9437, 0.5767, 0.9458, 0.5758, 0.9458, 0.5682, 0.9451, 0.5692, 0.9447, 0.5702, 0.9468, 0.5693, 0.9472, 0.5831, 0.9447, 0.5842, 0.945, 0.5833, 0.9471, 0.5823, 0.9467, 0.5766, 0.9437, 0.5777, 0.9437, 0.5777, 0.9458, 0.5767, 0.9458, 0.5692, 0.9447, 0.5702, 0.9444, 0.5711, 0.9466, 0.5702, 0.9468, 0.5842, 0.945, 0.5853, 0.9455, 0.5841, 0.9474, 0.5833, 0.9471, 0.5777, 0.9437, 0.5788, 0.9438, 0.5786, 0.9459, 0.5777, 0.9458, 0.5702, 0.9444, 0.5713, 0.9441, 0.572, 0.9463, 0.5711, 0.9466, 0.5853, 0.9455, 0.5863, 0.946, 0.585, 0.9479, 0.5841, 0.9474, 0.5788, 0.9438, 0.5799, 0.944, 0.5796, 0.946, 0.5786, 0.9459, 0.5713, 0.9441, 0.5723, 0.9439, 0.5729, 0.9461, 0.572, 0.9463, 0.5723, 0.9439, 0.5734, 0.9438, 0.5739, 0.946, 0.5729, 0.9461, 0.5799, 0.944, 0.581, 0.9441, 0.5805, 0.9462, 0.5796, 0.946, 0.5734, 0.9438, 0.5745, 0.9437, 0.5748, 0.9459, 0.5739, 0.946, 0.5603, 0.9342, 0.5604, 0.9321, 0.5609, 0.9322, 0.5609, 0.9342, 0.5609, 0.9342, 0.5609, 0.9322, 0.5615, 0.9322, 0.5614, 0.9342, 0.5604, 0.9362, 0.5603, 0.9342, 0.5609, 0.9342, 0.561, 0.9361, 0.561, 0.9361, 0.5609, 0.9342, 0.5614, 0.9342, 0.5616, 0.936, 0.5608, 0.9381, 0.5604, 0.9362, 0.561, 0.9361, 0.5613, 0.938, 0.5613, 0.938, 0.561, 0.9361, 0.5616, 0.936, 0.5619, 0.9378, 0.5613, 0.9401, 0.5608, 0.9381, 0.5613, 0.938, 0.5618, 0.9399, 0.5618, 0.9399, 0.5613, 0.938, 0.5619, 0.9378, 0.5624, 0.9397, 0.5623, 0.9423, 0.5613, 0.9401, 0.5618, 0.9399, 0.5627, 0.9421, 0.5627, 0.9421, 0.5618, 0.9399, 0.5624, 0.9397, 0.5632, 0.9419, 0.5903, 0.9346, 0.5903, 0.9328, 0.5909, 0.9328, 0.5909, 0.9347, 0.5909, 0.9347, 0.5909, 0.9328, 0.5915, 0.9328, 0.5915, 0.9347, 0.5901, 0.9364, 0.5903, 0.9346, 0.5909, 0.9347, 0.5907, 0.9365, 0.5907, 0.9365, 0.5909, 0.9347, 0.5915, 0.9347, 0.5913, 0.9366, 0.5898, 0.9381, 0.5901, 0.9364, 0.5907, 0.9365, 0.5904, 0.9382, 0.5904, 0.9382, 0.5907, 0.9365, 0.5913, 0.9366, 0.591, 0.9384, 0.5894, 0.9399, 0.5898, 0.9381, 0.5904, 0.9382, 0.5899, 0.9401, 0.5899, 0.9401, 0.5904, 0.9382, 0.591, 0.9384, 0.5904, 0.9402, 0.5886, 0.9419, 0.5894, 0.9399, 0.5899, 0.9401, 0.5891, 0.9421, 0.5891, 0.9421, 0.5899, 0.9401, 0.5904, 0.9402, 0.5896, 0.9423, 0.5903, 0.9328, 0.5902, 0.9306, 0.5907, 0.9305, 0.5909, 0.9328, 0.5909, 0.9328, 0.5907, 0.9305, 0.5912, 0.9305, 0.5915, 0.9328, 0.5604, 0.9321, 0.5607, 0.9297, 0.5613, 0.9297, 0.5609, 0.9322, 0.5609, 0.9322, 0.5613, 0.9297, 0.5618, 0.9298, 0.5615, 0.9322, 0.5607, 0.9297, 0.5629, 0.9273, 0.5627, 0.9282, 0.5613, 0.9297, 0.5898, 0.9281, 0.5918, 0.9304, 0.5912, 0.9305, 0.5899, 0.929, 0.5802, 0.942, 0.5803, 0.9413, 0.5815, 0.9415, 0.5814, 0.9422, 0.5803, 0.9413, 0.5803, 0.9407, 0.5816, 0.9409, 0.5815, 0.9415, 0.5814, 0.9422, 0.5815, 0.9415, 0.5827, 0.9418, 0.5826, 0.9424, 0.5815, 0.9415, 0.5816, 0.9409, 0.5829, 0.9411, 0.5827, 0.9418, 0.5826, 0.9424, 0.5827, 0.9418, 0.584, 0.942, 0.5838, 0.9427, 0.5827, 0.9418, 0.5829, 0.9411, 0.5842, 0.9414, 0.584, 0.942, 0.5838, 0.9427, 0.584, 0.942, 0.5853, 0.9424, 0.585, 0.9431, 0.584, 0.942, 0.5842, 0.9414, 0.5855, 0.9417, 0.5853, 0.9424, 0.585, 0.9431, 0.5853, 0.9424, 0.5866, 0.9428, 0.5863, 0.9435, 0.5853, 0.9424, 0.5855, 0.9417, 0.5869, 0.9421, 0.5866, 0.9428, 0.5863, 0.9435, 0.5866, 0.9428, 0.5879, 0.9433, 0.5875, 0.944, 0.5866, 0.9428, 0.5869, 0.9421, 0.5882, 0.9426, 0.5879, 0.9433, 0.5648, 0.9439, 0.5645, 0.9432, 0.5657, 0.9427, 0.566, 0.9434, 0.5645, 0.9432, 0.5641, 0.9424, 0.5654, 0.9419, 0.5657, 0.9427, 0.566, 0.9434, 0.5657, 0.9427, 0.5669, 0.9422, 0.5672, 0.9429, 0.5657, 0.9427, 0.5654, 0.9419, 0.5666, 0.9415, 0.5669, 0.9422, 0.5672, 0.9429, 0.5669, 0.9422, 0.5681, 0.9419, 0.5684, 0.9426, 0.5669, 0.9422, 0.5666, 0.9415, 0.5679, 0.9412, 0.5681, 0.9419, 0.5684, 0.9426, 0.5681, 0.9419, 0.5693, 0.9416, 0.5695, 0.9423, 0.5681, 0.9419, 0.5679, 0.9412, 0.5691, 0.9409, 0.5693, 0.9416, 0.5695, 0.9423, 0.5693, 0.9416, 0.5705, 0.9414, 0.5707, 0.9421, 0.5693, 0.9416, 0.5691, 0.9409, 0.5704, 0.9407, 0.5705, 0.9414, 0.5707, 0.9421, 0.5705, 0.9414, 0.5717, 0.9412, 0.5719, 0.9419, 0.5705, 0.9414, 0.5704, 0.9407, 0.5716, 0.9406, 0.5717, 0.9412, 0.5719, 0.9419, 0.5717, 0.9412, 0.573, 0.9411, 0.5731, 0.9418, 0.5717, 0.9412, 0.5716, 0.9406, 0.5729, 0.9405, 0.573, 0.9411, 0.5731, 0.9418, 0.573, 0.9411, 0.5742, 0.9411, 0.5742, 0.9417, 0.573, 0.9411, 0.5729, 0.9405, 0.5741, 0.9404, 0.5742, 0.9411, 0.5742, 0.9417, 0.5742, 0.9411, 0.5754, 0.941, 0.5754, 0.9417, 0.5742, 0.9411, 0.5741, 0.9404, 0.5753, 0.9404, 0.5754, 0.941, 0.5754, 0.9417, 0.5754, 0.941, 0.5766, 0.941, 0.5766, 0.9417, 0.5754, 0.941, 0.5753, 0.9404, 0.5757, 0.9404, 0.5762, 0.9404, 0.5766, 0.9404, 0.5766, 0.941, 0.5766, 0.9417, 0.5766, 0.941, 0.5778, 0.9411, 0.5778, 0.9417, 0.5766, 0.941, 0.5766, 0.9404, 0.5778, 0.9405, 0.5778, 0.9411, 0.5778, 0.9417, 0.5778, 0.9411, 0.579, 0.9412, 0.579, 0.9418, 0.5778, 0.9411, 0.5778, 0.9405, 0.5791, 0.9406, 0.579, 0.9412, 0.579, 0.9418, 0.579, 0.9412, 0.5803, 0.9413, 0.5802, 0.942, 0.579, 0.9412, 0.5791, 0.9406, 0.5803, 0.9407, 0.5803, 0.9413, 0.5797, 0.9304, 0.5797, 0.9296, 0.5812, 0.9297, 0.5811, 0.9304, 0.5797, 0.9296, 0.5798, 0.9289, 0.5812, 0.929, 0.5812, 0.9297, 0.5783, 0.9303, 0.5783, 0.9296, 0.5797, 0.9296, 0.5797, 0.9304, 0.5783, 0.9296, 0.5784, 0.9288, 0.5798, 0.9289, 0.5797, 0.9296, 0.5768, 0.9303, 0.5769, 0.9295, 0.5783, 0.9296, 0.5783, 0.9303, 0.5769, 0.9295, 0.5769, 0.9288, 0.5784, 0.9288, 0.5783, 0.9296, 0.5763, 0.9302, 0.5764, 0.9295, 0.5769, 0.9295, 0.5768, 0.9303, 0.5755, 0.9295, 0.5755, 0.9287, 0.5769, 0.9288, 0.5769, 0.9295, 0.5764, 0.9295, 0.5759, 0.9295, 0.5739, 0.9302, 0.574, 0.9294, 0.5755, 0.9295, 0.5754, 0.9302, 0.574, 0.9294, 0.5741, 0.9287, 0.5755, 0.9287, 0.5755, 0.9295, 0.5725, 0.9302, 0.5726, 0.9294, 0.574, 0.9294, 0.5739, 0.9302, 0.5726, 0.9294, 0.5727, 0.9286, 0.5741, 0.9287, 0.574, 0.9294, 0.5711, 0.9302, 0.5712, 0.9294, 0.5726, 0.9294, 0.5725, 0.9302, 0.5712, 0.9294, 0.5712, 0.9286, 0.5727, 0.9286, 0.5726, 0.9294, 0.5696, 0.9302, 0.5697, 0.9294, 0.5712, 0.9294, 0.5711, 0.9302, 0.5697, 0.9294, 0.5698, 0.9286, 0.5712, 0.9286, 0.5712, 0.9294, 0.5682, 0.9302, 0.5683, 0.9294, 0.5697, 0.9294, 0.5696, 0.9302, 0.5683, 0.9294, 0.5684, 0.9285, 0.5698, 0.9286, 0.5697, 0.9294, 0.5668, 0.9301, 0.5669, 0.9293, 0.5683, 0.9294, 0.5682, 0.9302, 0.5669, 0.9293, 0.567, 0.9285, 0.5684, 0.9285, 0.5683, 0.9294, 0.5653, 0.9301, 0.5654, 0.9293, 0.5669, 0.9293, 0.5668, 0.9301, 0.5654, 0.9293, 0.5655, 0.9284, 0.567, 0.9285, 0.5669, 0.9293, 0.5638, 0.93, 0.564, 0.9292, 0.5654, 0.9293, 0.5653, 0.9301, 0.564, 0.9292, 0.5641, 0.9283, 0.5655, 0.9284, 0.5654, 0.9293, 0.5623, 0.9299, 0.5625, 0.929, 0.564, 0.9292, 0.5638, 0.93, 0.5625, 0.929, 0.5627, 0.9282, 0.5641, 0.9283, 0.564, 0.9292, 0.5886, 0.9306, 0.5885, 0.9298, 0.59, 0.9298, 0.5902, 0.9306, 0.5885, 0.9298, 0.5884, 0.929, 0.5899, 0.929, 0.59, 0.9298, 0.5871, 0.9306, 0.587, 0.9298, 0.5885, 0.9298, 0.5886, 0.9306, 0.587, 0.9298, 0.5869, 0.9291, 0.5884, 0.929, 0.5885, 0.9298, 0.5856, 0.9306, 0.5855, 0.9298, 0.587, 0.9298, 0.5871, 0.9306, 0.5855, 0.9298, 0.5855, 0.9291, 0.5869, 0.9291, 0.587, 0.9298, 0.5841, 0.9305, 0.5841, 0.9298, 0.5855, 0.9298, 0.5856, 0.9306, 0.5841, 0.9298, 0.584, 0.929, 0.5855, 0.9291, 0.5855, 0.9298, 0.5826, 0.9305, 0.5826, 0.9298, 0.5841, 0.9298, 0.5841, 0.9305, 0.5826, 0.9298, 0.5826, 0.929, 0.584, 0.929, 0.5841, 0.9298, 0.5811, 0.9304, 0.5812, 0.9297, 0.5826, 0.9298, 0.5826, 0.9305, 0.5812, 0.9297, 0.5812, 0.929, 0.5826, 0.929, 0.5826, 0.9298, 0.5896, 0.9423, 0.5879, 0.9433, 0.5882, 0.9426, 0.5891, 0.9421, 0.5641, 0.9424, 0.5632, 0.9419, 0.5637, 0.9417, 0.5627, 0.9282, 0.5625, 0.929, 0.5618, 0.9298, 0.5613, 0.9297, 0.5645, 0.9432, 0.5648, 0.9439, 0.5623, 0.9423, 0.5627, 0.9421, 0.5618, 0.9298, 0.5625, 0.929, 0.5623, 0.9299, 0.5899, 0.929, 0.5912, 0.9305, 0.5907, 0.9305, 0.59, 0.9298, 0.59, 0.9298, 0.5907, 0.9305, 0.5902, 0.9306, 0.5891, 0.9421, 0.5882, 0.9426, 0.5886, 0.9419, 0.5879, 0.9433, 0.5896, 0.9423, 0.5901, 0.9425, 0.5875, 0.944, 0.5754, 0.9302, 0.5755, 0.9295, 0.5759, 0.9295, 0.5759, 0.9302, 0.5759, 0.9302, 0.5759, 0.9295, 0.5764, 0.9295, 0.5763, 0.9302, 0.5752, 0.9337, 0.5753, 0.9321, 0.5757, 0.9322, 0.5757, 0.9337, 0.5757, 0.9337, 0.5757, 0.9322, 0.5762, 0.9322, 0.5762, 0.9337, 0.5752, 0.9351, 0.5752, 0.9337, 0.5757, 0.9337, 0.5757, 0.9351, 0.5757, 0.9351, 0.5757, 0.9337, 0.5762, 0.9337, 0.5761, 0.9351, 0.5752, 0.9365, 0.5752, 0.9351, 0.5757, 0.9351, 0.5757, 0.9365, 0.5757, 0.9365, 0.5757, 0.9351, 0.5761, 0.9351, 0.5761, 0.9366, 0.5752, 0.938, 0.5752, 0.9365, 0.5757, 0.9365, 0.5757, 0.938, 0.5757, 0.938, 0.5757, 0.9365, 0.5761, 0.9366, 0.5761, 0.938, 0.5753, 0.9397, 0.5752, 0.938, 0.5757, 0.938, 0.5757, 0.9398, 0.5757, 0.9398, 0.5757, 0.938, 0.5761, 0.938, 0.5761, 0.9398, 0.5753, 0.9321, 0.5754, 0.9302, 0.5759, 0.9302, 0.5757, 0.9322, 0.5757, 0.9322, 0.5759, 0.9302, 0.5763, 0.9302, 0.5762, 0.9322, 0.5753, 0.9404, 0.5753, 0.9397, 0.5757, 0.9398, 0.5757, 0.9404, 0.5757, 0.9404, 0.5757, 0.9398, 0.5761, 0.9398, 0.5762, 0.9404])
_uv.active_render = True
_uv = me_cylinder.uv_layers.new(name='UV_2')
_uv.uv.foreach_set('vector', [0.676, -0.2537, 0.6769, -0.3184, 0.7287, -0.3162, 0.7285, -0.2506, 0.7285, -0.2506, 0.7287, -0.3162, 0.7811, -0.3149, 0.7815, -0.2481, 0.7815, -0.2481, 0.7811, -0.3149, 0.834, -0.3146, 0.8351, -0.2467, 0.8351, -0.2467, 0.834, -0.3146, 0.8871, -0.316, 0.8891, -0.2468, 0.8891, -0.2468, 0.8871, -0.316, 0.9402, -0.32, 0.9435, -0.2496, 0.9435, -0.2496, 0.9402, -0.32, 0.9934, -0.3284, 0.9982, -0.2565, -0.01097, -0.3281, -0.004294, -0.4059, 0.04744, -0.3892, 0.04226, -0.3128, 0.04226, -0.3128, 0.04744, -0.3892, 0.09943, -0.3779, 0.0952, -0.303, 0.0952, -0.303, 0.09943, -0.3779, 0.1516, -0.3703, 0.148, -0.2967, 0.148, -0.2967, 0.1516, -0.3703, 0.204, -0.3651, 0.2007, -0.2927, 0.2007, -0.2927, 0.204, -0.3651, 0.2565, -0.3611, 0.2535, -0.2899, 0.2535, -0.2899, 0.2565, -0.3611, 0.3093, -0.3576, 0.3064, -0.2875, 0.3064, -0.2875, 0.3093, -0.3576, 0.3622, -0.3539, 0.3593, -0.2848, 0.3593, -0.2848, 0.3622, -0.3539, 0.4151, -0.3496, 0.4124, -0.2815, 0.4124, -0.2815, 0.4151, -0.3496, 0.468, -0.3445, 0.4654, -0.2773, 0.4654, -0.2773, 0.468, -0.3445, 0.5208, -0.3385, 0.5184, -0.2721, 0.5184, -0.2721, 0.5208, -0.3385, 0.5732, -0.3318, 0.5712, -0.2661, 0.5712, -0.2661, 0.5732, -0.3318, 0.6253, -0.3249, 0.6237, -0.2598, 0.6237, -0.2598, 0.6253, -0.3249, 0.6769, -0.3184, 0.676, -0.2537, 0.5973, 0.7824, 0.5992, 0.7255, 0.6473, 0.7378, 0.6442, 0.7948, 0.6168, 0.041, 0.6205, -0.1296, 0.6741, -0.1243, 0.671, 0.04698, 0.5507, 0.7738, 0.5514, 0.7168, 0.5992, 0.7255, 0.5973, 0.7824, 0.563, 0.03587, 0.5671, -0.1348, 0.6205, -0.1296, 0.6168, 0.041, 0.5044, 0.7687, 0.5039, 0.7116, 0.5514, 0.7168, 0.5507, 0.7738, 0.5095, 0.03192, 0.5137, -0.1393, 0.5671, -0.1348, 0.563, 0.03587, 0.489, 0.7682, 0.4882, 0.711, 0.5039, 0.7116, 0.5044, 0.7687, 0.4917, 0.03107, 0.4959, -0.1405, 0.5137, -0.1393, 0.5095, 0.03192, 0.4123, 0.7692, 0.4096, 0.7114, 0.4567, 0.7098, 0.4582, 0.7672, 0.4029, 0.02825, 0.407, -0.1453, 0.4603, -0.1429, 0.4561, 0.02935, 0.3664, 0.7748, 0.3627, 0.7165, 0.4096, 0.7114, 0.4123, 0.7692, 0.3499, 0.02853, 0.3537, -0.1467, 0.407, -0.1453, 0.4029, 0.02825, 0.3207, 0.7843, 0.3159, 0.7254, 0.3627, 0.7165, 0.3664, 0.7748, 0.2968, 0.03001, 0.3006, -0.1473, 0.3537, -0.1467, 0.3499, 0.02853, 0.2749, 0.798, 0.2689, 0.7383, 0.3159, 0.7254, 0.3207, 0.7843, 0.2437, 0.03237, 0.2474, -0.1475, 0.3006, -0.1473, 0.2968, 0.03001, 0.229, 0.8163, 0.2218, 0.7556, 0.2689, 0.7383, 0.2749, 0.798, 0.1902, 0.03516, 0.1942, -0.148, 0.2474, -0.1475, 0.2437, 0.03237, 0.1829, 0.8398, 0.1742, 0.7779, 0.2218, 0.7556, 0.229, 0.8163, 0.1362, 0.0378, 0.1407, -0.1495, 0.1942, -0.148, 0.1902, 0.03516, 0.1362, 0.8693, 0.126, 0.806, 0.1742, 0.7779, 0.1829, 0.8398, 0.08116, 0.03957, 0.08673, -0.153, 0.1407, -0.1495, 0.1362, 0.0378, 0.08891, 0.906, 0.0768, 0.841, 0.126, 0.806, 0.1362, 0.8693, 0.02458, 0.03954, 0.03189, -0.16, 0.08673, -0.153, 0.08116, 0.03957, 0.04065, 0.9514, 0.02621, 0.8847, 0.0768, 0.841, 0.08891, 0.906, -0.03433, 0.03654, -0.02432, -0.1723, 0.03189, -0.16, 0.02458, 0.03954, -0.008774, 0.9212, 0.008719, 0.9029, 0.04065, 0.9514, 0.05508, 1.018, -0.05511, 0.03398, -0.04376, -0.1792, -0.02432, -0.1723, -0.03433, 0.03654, 1.057, 0.0862, 1.048, -0.12, 1.068, -0.1235, 1.078, 0.08631, 0.8859, 0.9235, 0.8969, 0.8628, 0.9498, 0.9056, 0.9365, 0.9677, 0.9533, 0.08218, 0.95, -0.1086, 1.008, -0.1128, 1.014, 0.08598, 0.8362, 0.8869, 0.8452, 0.8272, 0.8969, 0.8628, 0.8859, 0.9235, 0.8945, 0.07626, 0.8932, -0.1085, 0.95, -0.1086, 0.9533, 0.08218, 0.7874, 0.8565, 0.7947, 0.7977, 0.8452, 0.8272, 0.8362, 0.8869, 0.8371, 0.06917, 0.8374, -0.1109, 0.8932, -0.1085, 0.8945, 0.07626, 0.7391, 0.8313, 0.7449, 0.7733, 0.7947, 0.7977, 0.7874, 0.8565, 0.7809, 0.06165, 0.7823, -0.1146, 0.8374, -0.1109, 0.8371, 0.06917, 0.6914, 0.811, 0.6958, 0.7535, 0.7449, 0.7733, 0.7391, 0.8313, 0.7256, 0.05416, 0.7279, -0.1192, 0.7823, -0.1146, 0.7809, 0.06165, 0.6442, 0.7948, 0.6473, 0.7378, 0.6958, 0.7535, 0.6914, 0.811, 0.671, 0.04698, 0.6741, -0.1243, 0.7279, -0.1192, 0.7256, 0.05416, 0.6473, 0.7378, 0.6546, 0.5805, 0.7058, 0.5944, 0.6958, 0.7535, 0.6546, 0.5805, 0.6599, 0.4468, 0.7128, 0.4591, 0.7058, 0.5944, 0.6599, 0.4468, 0.6642, 0.3178, 0.7182, 0.3286, 0.7128, 0.4591, 0.6642, 0.3178, 0.6678, 0.1871, 0.7224, 0.1961, 0.7182, 0.3286, 0.6678, 0.1871, 0.671, 0.04698, 0.7256, 0.05416, 0.7224, 0.1961, 0.6958, 0.7535, 0.7058, 0.5944, 0.7578, 0.6119, 0.7449, 0.7733, 0.7058, 0.5944, 0.7128, 0.4591, 0.7665, 0.4741, 0.7578, 0.6119, 0.7128, 0.4591, 0.7182, 0.3286, 0.7731, 0.3412, 0.7665, 0.4741, 0.7182, 0.3286, 0.7224, 0.1961, 0.7777, 0.2062, 0.7731, 0.3412, 0.7224, 0.1961, 0.7256, 0.05416, 0.7809, 0.06165, 0.7777, 0.2062, 0.7449, 0.7733, 0.7578, 0.6119, 0.8108, 0.633, 0.7947, 0.7977, 0.7578, 0.6119, 0.7665, 0.4741, 0.8213, 0.492, 0.8108, 0.633, 0.7665, 0.4741, 0.7731, 0.3412, 0.829, 0.3557, 0.8213, 0.492, 0.7731, 0.3412, 0.7777, 0.2062, 0.8341, 0.2172, 0.829, 0.3557, 0.7777, 0.2062, 0.7809, 0.06165, 0.8371, 0.06917, 0.8341, 0.2172, 0.7947, 0.7977, 0.8108, 0.633, 0.8649, 0.6583, 0.8452, 0.8272, 0.8108, 0.633, 0.8213, 0.492, 0.8775, 0.5129, 0.8649, 0.6583, 0.8213, 0.492, 0.829, 0.3557, 0.8863, 0.372, 0.8775, 0.5129, 0.829, 0.3557, 0.8341, 0.2172, 0.8919, 0.2289, 0.8863, 0.372, 0.8341, 0.2172, 0.8371, 0.06917, 0.8945, 0.07626, 0.8919, 0.2289, 0.8452, 0.8272, 0.8649, 0.6583, 0.9206, 0.6883, 0.8969, 0.8628, 0.8649, 0.6583, 0.8775, 0.5129, 0.9355, 0.5369, 0.9206, 0.6883, 0.8775, 0.5129, 0.8863, 0.372, 0.9455, 0.3901, 0.9355, 0.5369, 0.8863, 0.372, 0.8919, 0.2289, 0.9514, 0.2409, 0.9455, 0.3901, 0.8919, 0.2289, 0.8945, 0.07626, 0.9533, 0.08218, 0.9514, 0.2409, 0.8969, 0.8628, 0.9206, 0.6883, 0.9784, 0.7237, 0.9498, 0.9056, 0.9206, 0.6883, 0.9355, 0.5369, 0.9957, 0.5645, 0.9784, 0.7237, 0.9355, 0.5369, 0.9455, 0.3901, 1.007, 0.4099, 0.9957, 0.5645, 0.9455, 0.3901, 0.9514, 0.2409, 1.013, 0.2528, 1.007, 0.4099, 0.9514, 0.2409, 0.9533, 0.08218, 1.014, 0.08598, 1.013, 0.2528, 0.9863, 0.9406, 1.019, 0.7517, 1.039, 0.7658, 1.005, 0.958, 1.019, 0.7517, 1.038, 0.5853, 1.059, 0.5958, 1.039, 0.7658, 1.038, 0.5853, 1.05, 0.4241, 1.071, 0.4312, 1.059, 0.5958, 1.05, 0.4241, 1.056, 0.2605, 1.078, 0.2643, 1.071, 0.4312, 1.056, 0.2605, 1.057, 0.0862, 1.078, 0.08631, 1.078, 0.2643, 0.008719, 0.9029, -0.02292, 0.7084, -0.003376, 0.6942, 0.02621, 0.8847, -0.02292, 0.7084, -0.04109, 0.5396, -0.02056, 0.5298, -0.003376, 0.6942, -0.04109, 0.5396, -0.05175, 0.3767, -0.03089, 0.3709, -0.02056, 0.5298, -0.05175, 0.3767, -0.05669, 0.2112, -0.03556, 0.2093, -0.03089, 0.3709, -0.05669, 0.2112, -0.05511, 0.03398, -0.03433, 0.03654, -0.03556, 0.2093, 0.02621, 0.8847, -0.003376, 0.6942, 0.05204, 0.6598, 0.0768, 0.841, -0.003376, 0.6942, -0.02056, 0.5298, 0.03742, 0.5048, 0.05204, 0.6598, -0.02056, 0.5298, -0.03089, 0.3709, 0.02836, 0.3551, 0.03742, 0.5048, -0.03089, 0.3709, -0.03556, 0.2093, 0.02412, 0.2027, 0.02836, 0.3551, -0.03556, 0.2093, -0.03433, 0.03654, 0.02458, 0.03954, 0.02412, 0.2027, 0.0768, 0.841, 0.05204, 0.6598, 0.1052, 0.6318, 0.126, 0.806, 0.05204, 0.6598, 0.03742, 0.5048, 0.09278, 0.4838, 0.1052, 0.6318, 0.03742, 0.5048, 0.02836, 0.3551, 0.08495, 0.3411, 0.09278, 0.4838, 0.02836, 0.3551, 0.02412, 0.2027, 0.08115, 0.1957, 0.08495, 0.3411, 0.02412, 0.2027, 0.02458, 0.03954, 0.08116, 0.03957, 0.08115, 0.1957, 0.126, 0.806, 0.1052, 0.6318, 0.1567, 0.6091, 0.1742, 0.7779, 0.1052, 0.6318, 0.09278, 0.4838, 0.1463, 0.4664, 0.1567, 0.6091, 0.09278, 0.4838, 0.08495, 0.3411, 0.1396, 0.3288, 0.1463, 0.4664, 0.08495, 0.3411, 0.08115, 0.1957, 0.1363, 0.1887, 0.1396, 0.3288, 0.08115, 0.1957, 0.08116, 0.03957, 0.1362, 0.0378, 0.1363, 0.1887, 0.1742, 0.7779, 0.1567, 0.6091, 0.2072, 0.5909, 0.2218, 0.7556, 0.1567, 0.6091, 0.1463, 0.4664, 0.1985, 0.4521, 0.2072, 0.5909, 0.1463, 0.4664, 0.1396, 0.3288, 0.193, 0.3184, 0.1985, 0.4521, 0.1396, 0.3288, 0.1363, 0.1887, 0.1903, 0.1822, 0.193, 0.3184, 0.1363, 0.1887, 0.1362, 0.0378, 0.1902, 0.03516, 0.1903, 0.1822, 0.2218, 0.7556, 0.2072, 0.5909, 0.257, 0.5767, 0.2689, 0.7383, 0.2072, 0.5909, 0.1985, 0.4521, 0.25, 0.4407, 0.257, 0.5767, 0.1985, 0.4521, 0.193, 0.3184, 0.2456, 0.3099, 0.25, 0.4407, 0.193, 0.3184, 0.1903, 0.1822, 0.2435, 0.1765, 0.2456, 0.3099, 0.1903, 0.1822, 0.1902, 0.03516, 0.2437, 0.03237, 0.2435, 0.1765, 0.2689, 0.7383, 0.257, 0.5767, 0.3064, 0.5662, 0.3159, 0.7254, 0.257, 0.5767, 0.25, 0.4407, 0.3009, 0.4322, 0.3064, 0.5662, 0.25, 0.4407, 0.2456, 0.3099, 0.2976, 0.3034, 0.3009, 0.4322, 0.2456, 0.3099, 0.2435, 0.1765, 0.2963, 0.1721, 0.2976, 0.3034, 0.2435, 0.1765, 0.2437, 0.03237, 0.2968, 0.03001, 0.2963, 0.1721, 0.3159, 0.7254, 0.3064, 0.5662, 0.3556, 0.559, 0.3627, 0.7165, 0.3064, 0.5662, 0.3009, 0.4322, 0.3517, 0.4264, 0.3556, 0.559, 0.3009, 0.4322, 0.2976, 0.3034, 0.3495, 0.2989, 0.3517, 0.4264, 0.2976, 0.3034, 0.2963, 0.1721, 0.3489, 0.169, 0.3495, 0.2989, 0.2963, 0.1721, 0.2968, 0.03001, 0.3499, 0.02853, 0.3489, 0.169, 0.3627, 0.7165, 0.3556, 0.559, 0.4048, 0.555, 0.4096, 0.7114, 0.3556, 0.559, 0.3517, 0.4264, 0.4024, 0.4233, 0.4048, 0.555, 0.3517, 0.4264, 0.3495, 0.2989, 0.4013, 0.2966, 0.4024, 0.4233, 0.3495, 0.2989, 0.3489, 0.169, 0.4014, 0.1677, 0.4013, 0.2966, 0.3489, 0.169, 0.3499, 0.02853, 0.4029, 0.02825, 0.4014, 0.1677, 0.4096, 0.7114, 0.4048, 0.555, 0.4542, 0.554, 0.4567, 0.7098, 0.4048, 0.555, 0.4024, 0.4233, 0.4533, 0.4227, 0.4542, 0.554, 0.4024, 0.4233, 0.4013, 0.2966, 0.4532, 0.2965, 0.4533, 0.4227, 0.4013, 0.2966, 0.4014, 0.1677, 0.4541, 0.1681, 0.4532, 0.2965, 0.4014, 0.1677, 0.4029, 0.02825, 0.4561, 0.02935, 0.4541, 0.1681, 0.4882, 0.711, 0.4872, 0.5554, 0.5038, 0.556, 0.5039, 0.7116, 0.4872, 0.5554, 0.4873, 0.4241, 0.5043, 0.4248, 0.5038, 0.556, 0.4873, 0.4241, 0.488, 0.2979, 0.5053, 0.2987, 0.5043, 0.4248, 0.488, 0.2979, 0.4894, 0.1696, 0.507, 0.1703, 0.5053, 0.2987, 0.4894, 0.1696, 0.4917, 0.03107, 0.5095, 0.03192, 0.507, 0.1703, 0.5039, 0.7116, 0.5038, 0.556, 0.5536, 0.5611, 0.5514, 0.7168, 0.5038, 0.556, 0.5043, 0.4248, 0.5557, 0.4295, 0.5536, 0.5611, 0.5043, 0.4248, 0.5053, 0.2987, 0.5578, 0.3029, 0.5557, 0.4295, 0.5053, 0.2987, 0.507, 0.1703, 0.5602, 0.1743, 0.5578, 0.3029, 0.507, 0.1703, 0.5095, 0.03192, 0.563, 0.03587, 0.5602, 0.1743, 0.5514, 0.7168, 0.5536, 0.5611, 0.6039, 0.5692, 0.5992, 0.7255, 0.5536, 0.5611, 0.5557, 0.4295, 0.6075, 0.4368, 0.6039, 0.5692, 0.5557, 0.4295, 0.5578, 0.3029, 0.6107, 0.3094, 0.6075, 0.4368, 0.5578, 0.3029, 0.5602, 0.1743, 0.6138, 0.18, 0.6107, 0.3094, 0.5602, 0.1743, 0.563, 0.03587, 0.6168, 0.041, 0.6138, 0.18, 0.5992, 0.7255, 0.6039, 0.5692, 0.6546, 0.5805, 0.6473, 0.7378, 0.6039, 0.5692, 0.6075, 0.4368, 0.6599, 0.4468, 0.6546, 0.5805, 0.6075, 0.4368, 0.6107, 0.3094, 0.6642, 0.3178, 0.6599, 0.4468, 0.6107, 0.3094, 0.6138, 0.18, 0.6678, 0.1871, 0.6642, 0.3178, 0.6138, 0.18, 0.6168, 0.041, 0.671, 0.04698, 0.6678, 0.1871, 0.5936, 0.8964, 0.6381, 0.9088, 0.6274, 1.086, 0.5872, 1.074, 0.06951, 1.085, 0.1131, 1.036, 0.1555, 1.224, 0.119, 1.273, 0.287, 0.9175, 0.3304, 0.9022, 0.3475, 1.085, 0.3083, 1.102, 0.6827, 0.9259, 0.7276, 0.9474, 0.7076, 1.125, 0.6675, 1.103, 0.5052, 0.883, 0.5493, 0.8878, 0.547, 1.066, 0.5069, 1.062, 0.2002, 0.9636, 0.2436, 0.9378, 0.2694, 1.124, 0.2309, 1.151, 0.4175, 0.8847, 0.4613, 0.882, 0.4668, 1.062, 0.4268, 1.065, 0.8183, 1.006, 0.864, 1.045, 0.8266, 1.223, 0.7873, 1.184, 0.1131, 1.036, 0.1567, 0.996, 0.1929, 1.184, 0.1555, 1.224, 0.3304, 0.9022, 0.3739, 0.8914, 0.3871, 1.073, 0.3475, 1.085, 0.7276, 0.9474, 0.7728, 0.974, 0.7475, 1.152, 0.7076, 1.125, 0.5493, 0.8878, 0.5936, 0.8964, 0.5872, 1.074, 0.547, 1.066, 0.6381, 0.9088, 0.6827, 0.9259, 0.6675, 1.103, 0.6274, 1.086, 0.2436, 0.9378, 0.287, 0.9175, 0.3083, 1.102, 0.2694, 1.124, 0.4613, 0.882, 0.5052, 0.883, 0.5069, 1.062, 0.4668, 1.062, 0.864, 1.045, 0.9099, 1.092, 0.8653, 1.268, 0.8266, 1.223, 0.1567, 0.996, 0.2002, 0.9636, 0.2309, 1.151, 0.1929, 1.184, 0.3739, 0.8914, 0.4175, 0.8847, 0.4268, 1.065, 0.3871, 1.073, 0.7728, 0.974, 0.8183, 1.006, 0.7873, 1.184, 0.7475, 1.152, 0.119, 1.273, 0.1555, 1.224, 0.2038, 1.412, 0.1741, 1.455, 0.6675, 1.103, 0.7076, 1.125, 0.6844, 1.308, 0.6499, 1.288, 0.4268, 1.065, 0.4668, 1.062, 0.4742, 1.254, 0.4388, 1.259, 0.1555, 1.224, 0.1929, 1.184, 0.2349, 1.376, 0.2038, 1.412, 0.7076, 1.125, 0.7475, 1.152, 0.7186, 1.334, 0.6844, 1.308, 0.4668, 1.062, 0.5069, 1.062, 0.5097, 1.252, 0.4742, 1.254, 0.1929, 1.184, 0.2309, 1.151, 0.2672, 1.345, 0.2349, 1.376, 0.7475, 1.152, 0.7873, 1.184, 0.7521, 1.363, 0.7186, 1.334, 0.5069, 1.062, 0.547, 1.066, 0.5451, 1.255, 0.5097, 1.252, 0.2309, 1.151, 0.2694, 1.124, 0.3004, 1.319, 0.2672, 1.345, 0.7873, 1.184, 0.8266, 1.223, 0.7849, 1.398, 0.7521, 1.363, 0.547, 1.066, 0.5872, 1.074, 0.5804, 1.261, 0.5451, 1.255, 0.2694, 1.124, 0.3083, 1.102, 0.3343, 1.297, 0.3004, 1.319, 0.8266, 1.223, 0.8653, 1.268, 0.8165, 1.438, 0.7849, 1.398, 0.5872, 1.074, 0.6274, 1.086, 0.6153, 1.272, 0.5804, 1.261, 0.3083, 1.102, 0.3475, 1.085, 0.3687, 1.28, 0.3343, 1.297, 0.3475, 1.085, 0.3871, 1.073, 0.4036, 1.268, 0.3687, 1.28, 0.6274, 1.086, 0.6675, 1.103, 0.6499, 1.288, 0.6153, 1.272, 0.3871, 1.073, 0.4268, 1.065, 0.4388, 1.259, 0.4036, 1.268, -0.09896, 0.2149, -0.09667, 0.02884, -0.07589, 0.03141, -0.07782, 0.213, -0.07782, 0.213, -0.07589, 0.03141, -0.05511, 0.03398, -0.05669, 0.2112, -0.09348, 0.3884, -0.09896, 0.2149, -0.07782, 0.213, -0.07262, 0.3826, -0.07262, 0.3826, -0.07782, 0.213, -0.05669, 0.2112, -0.05175, 0.3767, -0.08215, 0.5593, -0.09348, 0.3884, -0.07262, 0.3826, -0.06162, 0.5495, -0.06162, 0.5495, -0.07262, 0.3826, -0.05175, 0.3767, -0.04109, 0.5396, -0.06201, 0.7367, -0.08215, 0.5593, -0.06162, 0.5495, -0.04247, 0.7225, -0.04247, 0.7225, -0.06162, 0.5495, -0.04109, 0.5396, -0.02292, 0.7084, -0.02627, 0.9395, -0.06201, 0.7367, -0.04247, 0.7225, -0.008774, 0.9212, -0.008774, 0.9212, -0.04247, 0.7225, -0.02292, 0.7084, 0.008719, 0.9029, 1.013, 0.2528, 1.014, 0.08598, 1.036, 0.08609, 1.035, 0.2567, 1.035, 0.2567, 1.036, 0.08609, 1.057, 0.0862, 1.056, 0.2605, 1.007, 0.4099, 1.013, 0.2528, 1.035, 0.2567, 1.028, 0.417, 1.028, 0.417, 1.035, 0.2567, 1.056, 0.2605, 1.05, 0.4241, 0.9957, 0.5645, 1.007, 0.4099, 1.028, 0.417, 1.017, 0.5749, 1.017, 0.5749, 1.028, 0.417, 1.05, 0.4241, 1.038, 0.5853, 0.9784, 0.7237, 0.9957, 0.5645, 1.017, 0.5749, 0.9986, 0.7377, 0.9986, 0.7377, 1.017, 0.5749, 1.038, 0.5853, 1.019, 0.7517, 0.9498, 0.9056, 0.9784, 0.7237, 0.9986, 0.7377, 0.9681, 0.9231, 0.9681, 0.9231, 0.9986, 0.7377, 1.019, 0.7517, 0.9863, 0.9406, 1.014, 0.08598, 1.008, -0.1128, 1.028, -0.1164, 1.036, 0.08609, 1.036, 0.08609, 1.028, -0.1164, 1.048, -0.12, 1.057, 0.0862, -0.09667, 0.02884, -0.08262, -0.1929, -0.06319, -0.1861, -0.07589, 0.03141, -0.07589, 0.03141, -0.06319, -0.1861, -0.04376, -0.1792, -0.05511, 0.03398, -0.08262, -0.1929, -0.004294, -0.4059, -0.01097, -0.3281, -0.06319, -0.1861, 0.9934, -0.3284, 1.068, -0.1235, 1.048, -0.12, 0.9982, -0.2565, 0.6381, 0.9088, 0.6411, 0.8518, 0.6871, 0.8684, 0.6827, 0.9259, 0.6411, 0.8518, 0.6442, 0.7948, 0.6914, 0.811, 0.6871, 0.8684, 0.6827, 0.9259, 0.6871, 0.8684, 0.7334, 0.8894, 0.7276, 0.9474, 0.6871, 0.8684, 0.6914, 0.811, 0.7391, 0.8313, 0.7334, 0.8894, 0.7276, 0.9474, 0.7334, 0.8894, 0.7801, 0.9152, 0.7728, 0.974, 0.7334, 0.8894, 0.7391, 0.8313, 0.7874, 0.8565, 0.7801, 0.9152, 0.7728, 0.974, 0.7801, 0.9152, 0.8272, 0.9466, 0.8183, 1.006, 0.7801, 0.9152, 0.7874, 0.8565, 0.8362, 0.8869, 0.8272, 0.9466, 0.8183, 1.006, 0.8272, 0.9466, 0.8749, 0.9843, 0.864, 1.045, 0.8272, 0.9466, 0.8362, 0.8869, 0.8859, 0.9235, 0.8749, 0.9843, 0.864, 1.045, 0.8749, 0.9843, 0.9232, 1.03, 0.9099, 1.092, 0.8749, 0.9843, 0.8859, 0.9235, 0.9365, 0.9677, 0.9232, 1.03, 0.06951, 1.085, 0.05508, 1.018, 0.101, 0.9709, 0.1131, 1.036, 0.05508, 1.018, 0.04065, 0.9514, 0.08891, 0.906, 0.101, 0.9709, 0.1131, 1.036, 0.101, 0.9709, 0.1465, 0.9326, 0.1567, 0.996, 0.101, 0.9709, 0.08891, 0.906, 0.1362, 0.8693, 0.1465, 0.9326, 0.1567, 0.996, 0.1465, 0.9326, 0.1915, 0.9017, 0.2002, 0.9636, 0.1465, 0.9326, 0.1362, 0.8693, 0.1829, 0.8398, 0.1915, 0.9017, 0.2002, 0.9636, 0.1915, 0.9017, 0.2363, 0.877, 0.2436, 0.9378, 0.1915, 0.9017, 0.1829, 0.8398, 0.229, 0.8163, 0.2363, 0.877, 0.2436, 0.9378, 0.2363, 0.877, 0.2809, 0.8578, 0.287, 0.9175, 0.2363, 0.877, 0.229, 0.8163, 0.2749, 0.798, 0.2809, 0.8578, 0.287, 0.9175, 0.2809, 0.8578, 0.3255, 0.8433, 0.3304, 0.9022, 0.2809, 0.8578, 0.2749, 0.798, 0.3207, 0.7843, 0.3255, 0.8433, 0.3304, 0.9022, 0.3255, 0.8433, 0.3702, 0.8331, 0.3739, 0.8914, 0.3255, 0.8433, 0.3207, 0.7843, 0.3664, 0.7748, 0.3702, 0.8331, 0.3739, 0.8914, 0.3702, 0.8331, 0.4149, 0.8269, 0.4175, 0.8847, 0.3702, 0.8331, 0.3664, 0.7748, 0.4123, 0.7692, 0.4149, 0.8269, 0.4175, 0.8847, 0.4149, 0.8269, 0.4598, 0.8246, 0.4613, 0.882, 0.4149, 0.8269, 0.4123, 0.7692, 0.4582, 0.7672, 0.4598, 0.8246, 0.4613, 0.882, 0.4598, 0.8246, 0.5048, 0.8259, 0.5052, 0.883, 0.4598, 0.8246, 0.4582, 0.7672, 0.4736, 0.7677, 0.489, 0.7682, 0.5044, 0.7687, 0.5048, 0.8259, 0.5052, 0.883, 0.5048, 0.8259, 0.55, 0.8308, 0.5493, 0.8878, 0.5048, 0.8259, 0.5044, 0.7687, 0.5507, 0.7738, 0.55, 0.8308, 0.5493, 0.8878, 0.55, 0.8308, 0.5955, 0.8394, 0.5936, 0.8964, 0.55, 0.8308, 0.5507, 0.7738, 0.5973, 0.7824, 0.5955, 0.8394, 0.5936, 0.8964, 0.5955, 0.8394, 0.6411, 0.8518, 0.6381, 0.9088, 0.5955, 0.8394, 0.5973, 0.7824, 0.6442, 0.7948, 0.6411, 0.8518, 0.6205, -0.1296, 0.6221, -0.1947, 0.675, -0.189, 0.6741, -0.1243, 0.6221, -0.1947, 0.6237, -0.2598, 0.676, -0.2537, 0.675, -0.189, 0.5671, -0.1348, 0.5692, -0.2005, 0.6221, -0.1947, 0.6205, -0.1296, 0.5692, -0.2005, 0.5712, -0.2661, 0.6237, -0.2598, 0.6221, -0.1947, 0.5137, -0.1393, 0.5161, -0.2057, 0.5692, -0.2005, 0.5671, -0.1348, 0.5161, -0.2057, 0.5184, -0.2721, 0.5712, -0.2661, 0.5692, -0.2005, 0.4959, -0.1405, 0.4983, -0.2072, 0.5161, -0.2057, 0.5137, -0.1393, 0.4629, -0.2101, 0.4654, -0.2773, 0.5184, -0.2721, 0.5161, -0.2057, 0.4983, -0.2072, 0.4806, -0.2086, 0.407, -0.1453, 0.4097, -0.2134, 0.4629, -0.2101, 0.4603, -0.1429, 0.4097, -0.2134, 0.4124, -0.2815, 0.4654, -0.2773, 0.4629, -0.2101, 0.3537, -0.1467, 0.3565, -0.2158, 0.4097, -0.2134, 0.407, -0.1453, 0.3565, -0.2158, 0.3593, -0.2848, 0.4124, -0.2815, 0.4097, -0.2134, 0.3006, -0.1473, 0.3035, -0.2174, 0.3565, -0.2158, 0.3537, -0.1467, 0.3035, -0.2174, 0.3064, -0.2875, 0.3593, -0.2848, 0.3565, -0.2158, 0.2474, -0.1475, 0.2505, -0.2187, 0.3035, -0.2174, 0.3006, -0.1473, 0.2505, -0.2187, 0.2535, -0.2899, 0.3064, -0.2875, 0.3035, -0.2174, 0.1942, -0.148, 0.1975, -0.2204, 0.2505, -0.2187, 0.2474, -0.1475, 0.1975, -0.2204, 0.2007, -0.2927, 0.2535, -0.2899, 0.2505, -0.2187, 0.1407, -0.1495, 0.1443, -0.2231, 0.1975, -0.2204, 0.1942, -0.148, 0.1443, -0.2231, 0.148, -0.2967, 0.2007, -0.2927, 0.1975, -0.2204, 0.08673, -0.153, 0.09097, -0.228, 0.1443, -0.2231, 0.1407, -0.1495, 0.09097, -0.228, 0.0952, -0.303, 0.148, -0.2967, 0.1443, -0.2231, 0.03189, -0.16, 0.03707, -0.2364, 0.09097, -0.228, 0.08673, -0.153, 0.03707, -0.2364, 0.04226, -0.3128, 0.0952, -0.303, 0.09097, -0.228, -0.02432, -0.1723, -0.01765, -0.2502, 0.03707, -0.2364, 0.03189, -0.16, -0.01765, -0.2502, -0.01097, -0.3281, 0.04226, -0.3128, 0.03707, -0.2364, 0.95, -0.1086, 0.9467, -0.1791, 1.003, -0.1846, 1.008, -0.1128, 0.9467, -0.1791, 0.9435, -0.2496, 0.9982, -0.2565, 1.003, -0.1846, 0.8932, -0.1085, 0.8912, -0.1777, 0.9467, -0.1791, 0.95, -0.1086, 0.8912, -0.1777, 0.8891, -0.2468, 0.9435, -0.2496, 0.9467, -0.1791, 0.8374, -0.1109, 0.8362, -0.1788, 0.8912, -0.1777, 0.8932, -0.1085, 0.8362, -0.1788, 0.8351, -0.2467, 0.8891, -0.2468, 0.8912, -0.1777, 0.7823, -0.1146, 0.7819, -0.1814, 0.8362, -0.1788, 0.8374, -0.1109, 0.7819, -0.1814, 0.7815, -0.2481, 0.8351, -0.2467, 0.8362, -0.1788, 0.7279, -0.1192, 0.7282, -0.1849, 0.7819, -0.1814, 0.7823, -0.1146, 0.7282, -0.1849, 0.7285, -0.2506, 0.7815, -0.2481, 0.7819, -0.1814, 0.6741, -0.1243, 0.675, -0.189, 0.7282, -0.1849, 0.7279, -0.1192, 0.675, -0.189, 0.676, -0.2537, 0.7285, -0.2506, 0.7282, -0.1849, 0.9863, 0.9406, 0.9232, 1.03, 0.9365, 0.9677, 0.9681, 0.9231, 0.04065, 0.9514, 0.008719, 0.9029, 0.02621, 0.8847, -0.01097, -0.3281, -0.01765, -0.2502, -0.04376, -0.1792, -0.06319, -0.1861, 0.05508, 1.018, 0.06951, 1.085, -0.02627, 0.9395, -0.008774, 0.9212, -0.04376, -0.1792, -0.01765, -0.2502, -0.02432, -0.1723, 0.9982, -0.2565, 1.048, -0.12, 1.028, -0.1164, 1.003, -0.1846, 1.003, -0.1846, 1.028, -0.1164, 1.008, -0.1128, 0.9681, 0.9231, 0.9365, 0.9677, 0.9498, 0.9056, 0.9232, 1.03, 0.9863, 0.9406, 1.005, 0.958, 0.9099, 1.092, 0.4603, -0.1429, 0.4629, -0.2101, 0.4806, -0.2086, 0.4781, -0.1417, 0.4781, -0.1417, 0.4806, -0.2086, 0.4983, -0.2072, 0.4959, -0.1405, 0.4541, 0.1681, 0.4561, 0.02935, 0.4739, 0.03021, 0.4718, 0.1688, 0.4718, 0.1688, 0.4739, 0.03021, 0.4917, 0.03107, 0.4894, 0.1696, 0.4532, 0.2965, 0.4541, 0.1681, 0.4718, 0.1688, 0.4706, 0.2972, 0.4706, 0.2972, 0.4718, 0.1688, 0.4894, 0.1696, 0.488, 0.2979, 0.4533, 0.4227, 0.4532, 0.2965, 0.4706, 0.2972, 0.4703, 0.4234, 0.4703, 0.4234, 0.4706, 0.2972, 0.488, 0.2979, 0.4873, 0.4241, 0.4542, 0.554, 0.4533, 0.4227, 0.4703, 0.4234, 0.4707, 0.5547, 0.4707, 0.5547, 0.4703, 0.4234, 0.4873, 0.4241, 0.4872, 0.5554, 0.4567, 0.7098, 0.4542, 0.554, 0.4707, 0.5547, 0.4724, 0.7104, 0.4724, 0.7104, 0.4707, 0.5547, 0.4872, 0.5554, 0.4882, 0.711, 0.4561, 0.02935, 0.4603, -0.1429, 0.4781, -0.1417, 0.4739, 0.03021, 0.4739, 0.03021, 0.4781, -0.1417, 0.4959, -0.1405, 0.4917, 0.03107, 0.4582, 0.7672, 0.4567, 0.7098, 0.4724, 0.7104, 0.4736, 0.7677, 0.4736, 0.7677, 0.4724, 0.7104, 0.4882, 0.711, 0.489, 0.7682])
me_cylinder.materials.append(mat_colobotmesh_mat_1)
me_cylinder.use_remesh_preserve_volume = False
me_cylinder.use_remesh_preserve_attributes = False
me_cylinder.use_mirror_vertex_groups = False
me_cylinder.update()
me_circle = bpy.data.meshes.new('Circle')
me_circle.from_pydata([(-1.661, 0.7636, 0.3833), (-1.747, 0.749, 0.4153), (-1.83, 0.7055, 0.446), (-1.906, 0.6349, 0.4753), (-1.973, 0.54, 0.5025), (-2.028, 0.4242, 0.5248), (-2.069, 0.2922, 0.5394), (-2.094, 0.149, 0.5477), (-2.102, 5.185e-08, 0.5504), (-2.094, -0.149, 0.5477), (-2.069, -0.2922, 0.5394), (-2.028, -0.4242, 0.5248), (-1.973, -0.54, 0.5025), (-1.906, -0.6349, 0.4753), (-1.83, -0.7055, 0.446), (-1.747, -0.749, 0.4153), (-1.661, -0.7636, 0.3833), (-1.565, 0.7636, 0.5365), (-1.651, 0.749, 0.5684), (-1.734, 0.7055, 0.5991), (-1.81, 0.6349, 0.6284), (-1.877, 0.54, 0.6556), (-1.932, 0.4242, 0.678), (-1.973, 0.2922, 0.6925), (-1.998, 0.149, 0.7008), (-2.006, 5.185e-08, 0.7036), (-1.998, -0.149, 0.7008), (-1.973, -0.2922, 0.6925), (-1.932, -0.4242, 0.678), (-1.877, -0.54, 0.6556), (-1.81, -0.6349, 0.6284), (-1.734, -0.7055, 0.5991), (-1.651, -0.749, 0.5684), (-1.565, -0.7636, 0.5365), (-1.874, -0.6349, 0.5263), (-1.842, -0.6349, 0.5774), (-1.766, -0.7055, 0.548), (-1.798, -0.7055, 0.497), (-2.037, 0.2922, 0.5905), (-2.005, 0.2922, 0.6415), (-2.03, 0.149, 0.6498), (-2.062, 0.149, 0.5987), (-1.683, -0.749, 0.5173), (-1.715, -0.749, 0.4663), (-2.038, 5.185e-08, 0.6525), (-2.07, 5.185e-08, 0.6015), (-1.629, 0.7636, 0.4344), (-1.597, 0.7636, 0.4854), (-1.683, 0.749, 0.5173), (-1.715, 0.749, 0.4663), (-1.597, -0.7636, 0.4854), (-1.629, -0.7636, 0.4344), (-2.03, -0.149, 0.6498), (-2.062, -0.149, 0.5987), (-1.766, 0.7055, 0.548), (-1.798, 0.7055, 0.497), (-2.005, -0.2922, 0.6415), (-2.037, -0.2922, 0.5905), (-1.842, 0.6349, 0.5774), (-1.874, 0.6349, 0.5263), (-1.964, -0.4242, 0.6269), (-1.996, -0.4242, 0.5759), (-1.909, 0.54, 0.6046), (-1.941, 0.54, 0.5535), (-1.909, -0.54, 0.6046), (-1.941, -0.54, 0.5535), (-1.964, 0.4242, 0.6269), (-1.996, 0.4242, 0.5759), (-1.533, 0.7636, 0.5875), (-1.619, 0.749, 0.6194), (-1.702, 0.7055, 0.6501), (-1.778, 0.6349, 0.6795), (-1.845, 0.54, 0.7067), (-1.9, 0.4242, 0.729), (-1.941, 0.2922, 0.7436), (-1.966, 0.149, 0.7518), (-1.974, 5.185e-08, 0.7546), (-1.966, -0.149, 0.7518), (-1.941, -0.2922, 0.7436), (-1.9, -0.4242, 0.729), (-1.845, -0.54, 0.7067), (-1.778, -0.6349, 0.6795), (-1.702, -0.7055, 0.6501), (-1.619, -0.749, 0.6194), (-1.533, -0.7636, 0.5875), (-1.501, 0.7636, 0.6386), (-1.587, 0.749, 0.6705), (-1.67, 0.7055, 0.7012), (-1.746, 0.6349, 0.7305), (-1.813, 0.54, 0.7577), (-1.868, 0.4242, 0.78), (-1.909, 0.2922, 0.7946), (-1.934, 0.149, 0.8029), (-1.942, 1.115e-07, 0.8057), (-1.934, -0.149, 0.8029), (-1.909, -0.2922, 0.7946), (-1.868, -0.4242, 0.78), (-1.813, -0.54, 0.7577), (-1.746, -0.6349, 0.7305), (-1.67, -0.7055, 0.7012), (-1.587, -0.749, 0.6705), (-1.501, -0.7636, 0.6386)], [], [(36, 35, 30, 31), (40, 39, 23, 24), (42, 36, 31, 32), (44, 40, 24, 25), (48, 47, 17, 18), (50, 42, 32, 33), (52, 44, 25, 26), (54, 48, 18, 19), (56, 52, 26, 27), (58, 54, 19, 20), (60, 56, 27, 28), (62, 58, 20, 21), (64, 60, 28, 29), (66, 62, 21, 22), (35, 64, 29, 30), (39, 66, 22, 23), (6, 5, 67, 38), (38, 67, 66, 39), (13, 12, 65, 34), (34, 65, 64, 35), (5, 4, 63, 67), (67, 63, 62, 66), (12, 11, 61, 65), (65, 61, 60, 64), (4, 3, 59, 63), (63, 59, 58, 62), (11, 10, 57, 61), (61, 57, 56, 60), (3, 2, 55, 59), (59, 55, 54, 58), (10, 9, 53, 57), (57, 53, 52, 56), (2, 1, 49, 55), (55, 49, 48, 54), (9, 8, 45, 53), (53, 45, 44, 52), (16, 15, 43, 51), (51, 43, 42, 50), (1, 0, 46, 49), (49, 46, 47, 48), (8, 7, 41, 45), (45, 41, 40, 44), (15, 14, 37, 43), (43, 37, 36, 42), (7, 6, 38, 41), (41, 38, 39, 40), (14, 13, 34, 37), (37, 34, 35, 36), (30, 29, 80, 81), (23, 22, 73, 74), (31, 30, 81, 82), (24, 23, 74, 75), (32, 31, 82, 83), (25, 24, 75, 76), (18, 17, 68, 69), (33, 32, 83, 84), (26, 25, 76, 77), (19, 18, 69, 70), (27, 26, 77, 78), (20, 19, 70, 71), (28, 27, 78, 79), (21, 20, 71, 72), (29, 28, 79, 80), (22, 21, 72, 73), (78, 77, 94, 95), (71, 70, 87, 88), (79, 78, 95, 96), (72, 71, 88, 89), (80, 79, 96, 97), (73, 72, 89, 90), (81, 80, 97, 98), (74, 73, 90, 91), (82, 81, 98, 99), (75, 74, 91, 92), (83, 82, 99, 100), (76, 75, 92, 93), (69, 68, 85, 86), (84, 83, 100, 101), (77, 76, 93, 94), (70, 69, 86, 87)])
me_circle.materials.append(mat_colobotmesh_mat_1)
me_circle.use_remesh_preserve_volume = False
me_circle.use_remesh_preserve_attributes = False
me_circle.use_mirror_vertex_groups = False
me_circle.update()
me_colobotmesh = bpy.data.meshes.new('ColobotMesh_')
me_colobotmesh.from_pydata([(1.017, 1.253, -0.7674), (-0.02644, 1.96, -0.3895), (-0.01929, 1.549, -0.7674), (1.017, 1.253, 0.7636), (1.229, 1.578, 0.3857), (-0.01929, 1.549, 0.7636), (1.229, 1.578, -0.3895), (-0.02644, 1.96, 0.3857), (-1.233, 1.568, -0.3895), (-0.9965, 1.231, -0.7674), (-0.9965, 1.231, 0.7636), (-1.233, 1.568, 0.3857), (-1.661, 0.3833, 0.7636), (-2.043, 0.531, 0.3857), (-1.661, 0.3833, -0.7674), (-2.043, 0.531, -0.3895), (0.5741, 1.678, 0.5874), (1.144, 1.445, 0.5874), (0.5741, 1.678, -0.5912), (-1.553, 0.9873, 0.5874), (-1.877, 0.4633, 0.5874), (0.6401, 1.914, -0.001884), (0.5099, 1.457, 0.7636), (-0.0237, 1.783, -0.5912), (-0.5389, 1.485, -0.7674), (-0.5389, 1.485, 0.7636), (-1.692, 1.092, 0.3857), (0.5099, 1.457, -0.7674), (-0.6129, 1.713, -0.5912), (-1.274, 1.63, -0.001884), (-0.6686, 1.886, 0.3857), (-1.692, 1.092, -0.3895), (0.6225, 1.841, 0.3857), (-0.6686, 1.886, -0.3895), (1.275, 1.648, -0.001884), (0.6225, 1.841, -0.3895), (-1.131, 1.424, -0.5912), (-0.692, 1.956, -0.001884), (-1.131, 1.424, 0.5874), (-1.371, 0.8461, -0.7674), (-0.6129, 1.713, 0.5874), (-1.877, 0.4633, -0.5912), (1.144, 1.445, -0.5912), (-2.102, 0.5504, -0.001884), (-1.553, 0.9873, -0.5912), (-1.371, 0.8461, 0.7636), (-0.02937, 2.034, -0.001884), (-0.0237, 1.783, 0.5874), (-1.745, 1.139, -0.001884)], [], [(45, 19, 20, 12), (42, 0, 27, 18), (32, 7, 47, 16), (17, 4, 32, 16), (36, 44, 31, 8), (34, 6, 35, 21), (26, 13, 20, 19), (38, 11, 26, 19), (38, 19, 45, 10), (16, 47, 5, 22), (29, 8, 31, 48), (46, 1, 33, 37), (24, 9, 36, 28), (23, 2, 24, 28), (23, 28, 33, 1), (37, 29, 11, 30), (46, 37, 30, 7), (36, 9, 39, 44), (17, 16, 22, 3), (27, 2, 23, 18), (39, 14, 41, 44), (44, 41, 15, 31), (35, 18, 23, 1), (35, 1, 46, 21), (29, 48, 26, 11), (42, 18, 35, 6), (30, 11, 38, 40), (31, 15, 43, 48), (34, 21, 32, 4), (47, 7, 30, 40), (40, 38, 10, 25), (47, 40, 25, 5), (28, 36, 8, 33), (33, 8, 29, 37), (48, 43, 13, 26), (21, 46, 7, 32)])
me_colobotmesh.polygons.foreach_set('use_smooth', [True] * 36)
_uv = me_colobotmesh.uv_layers.new(name='UV_1')
_uv.uv.foreach_set('vector', [0.6225, 0.9375, 0.5786, 0.9375, 0.5786, 0.9087, 0.6225, 0.9087, 0.6225, 0.9375, 0.6225, 0.9087, 0.5786, 0.9087, 0.5786, 0.9375, 0.5786, 0.9664, 0.5343, 0.9664, 0.5343, 0.9375, 0.5786, 0.9375, 0.6225, 0.9375, 0.6225, 0.9664, 0.5786, 0.9664, 0.5786, 0.9375, 0.5786, 0.9664, 0.5786, 0.9375, 0.5343, 0.9375, 0.5343, 0.9664, 0.6225, 0.9375, 0.6225, 0.9664, 0.5786, 0.9664, 0.5786, 0.9375, 0.5343, 0.9375, 0.5343, 0.9087, 0.5786, 0.9087, 0.5786, 0.9375, 0.5786, 0.9664, 0.5343, 0.9664, 0.5343, 0.9375, 0.5786, 0.9375, 0.5786, 0.9664, 0.5786, 0.9375, 0.6225, 0.9375, 0.6225, 0.9664, 0.5786, 0.9375, 0.5343, 0.9375, 0.5343, 0.9087, 0.5786, 0.9087, 0.5343, 0.9375, 0.5343, 0.9664, 0.5786, 0.9664, 0.5786, 0.9375, 0.5343, 0.9375, 0.5343, 0.9664, 0.5786, 0.9664, 0.5786, 0.9375, 0.5786, 0.9087, 0.6225, 0.9087, 0.6225, 0.9375, 0.5786, 0.9375, 0.5343, 0.9375, 0.5343, 0.9087, 0.5786, 0.9087, 0.5786, 0.9375, 0.5343, 0.9375, 0.5786, 0.9375, 0.5786, 0.9664, 0.5343, 0.9664, 0.5786, 0.9375, 0.6225, 0.9375, 0.6225, 0.9087, 0.5786, 0.9087, 0.5343, 0.9375, 0.5786, 0.9375, 0.5786, 0.9087, 0.5343, 0.9087, 0.5786, 0.9664, 0.6225, 0.9664, 0.6225, 0.9375, 0.5786, 0.9375, 0.6225, 0.9375, 0.5786, 0.9375, 0.5786, 0.9087, 0.6225, 0.9087, 0.5786, 0.9087, 0.5343, 0.9087, 0.5343, 0.9375, 0.5786, 0.9375, 0.6225, 0.9375, 0.6225, 0.9087, 0.5786, 0.9087, 0.5786, 0.9375, 0.5786, 0.9375, 0.5786, 0.9087, 0.5343, 0.9087, 0.5343, 0.9375, 0.5786, 0.9664, 0.5786, 0.9375, 0.5343, 0.9375, 0.5343, 0.9664, 0.5786, 0.9664, 0.5343, 0.9664, 0.5343, 0.9375, 0.5786, 0.9375, 0.5343, 0.9375, 0.5786, 0.9375, 0.5786, 0.9087, 0.5343, 0.9087, 0.6225, 0.9375, 0.5786, 0.9375, 0.5786, 0.9664, 0.6225, 0.9664, 0.5786, 0.9664, 0.6225, 0.9664, 0.6225, 0.9375, 0.5786, 0.9375, 0.5786, 0.9664, 0.6225, 0.9664, 0.6225, 0.9375, 0.5786, 0.9375, 0.6225, 0.9375, 0.5786, 0.9375, 0.5786, 0.9087, 0.6225, 0.9087, 0.5343, 0.9375, 0.5343, 0.9664, 0.5786, 0.9664, 0.5786, 0.9375, 0.5786, 0.9375, 0.6225, 0.9375, 0.6225, 0.9087, 0.5786, 0.9087, 0.5343, 0.9375, 0.5786, 0.9375, 0.5786, 0.9087, 0.5343, 0.9087, 0.5786, 0.9375, 0.6225, 0.9375, 0.6225, 0.9664, 0.5786, 0.9664, 0.5786, 0.9664, 0.6225, 0.9664, 0.6225, 0.9375, 0.5786, 0.9375, 0.5786, 0.9375, 0.6225, 0.9375, 0.6225, 0.9087, 0.5786, 0.9087, 0.5786, 0.9375, 0.5343, 0.9375, 0.5343, 0.9087, 0.5786, 0.9087])
_uv.active_render = True
_uv = me_colobotmesh.uv_layers.new(name='UV_2')
_uv.uv.foreach_set('vector', [0.01139, 0.112, -0.06814, 0.2307, -0.2495, -0.2822, -0.1512, -0.3478, 1.287, 0.7436, 1.226, 0.5718, 0.9632, 0.7474, 0.9936, 0.9395, 1.024, 1.132, 0.7001, 1.348, 0.7001, 1.135, 0.9936, 0.9395, 1.287, 0.7436, 1.348, 0.9154, 1.024, 1.132, 0.9936, 0.9395, 0.1132, 0.7436, -0.06814, 0.2307, -0.1477, 0.3494, 0.05247, 0.9154, 0.5, 1.0, 0.8747, 1.0, 0.8747, 0.5, 0.5, 0.5, -0.1477, 0.3494, -0.3478, -0.2166, -0.2495, -0.2822, -0.06814, 0.2307, 0.1132, 0.7436, 0.05247, 0.9154, -0.1477, 0.3494, -0.06814, 0.2307, 0.1132, 0.7436, -0.06814, 0.2307, 0.01139, 0.112, 0.174, 0.5718, 0.9936, 0.9395, 0.7001, 1.135, 0.7001, 0.9231, 0.9632, 0.7474, 0.5, 1.0, 0.1253, 1.0, 0.1253, 0.5, 0.5, 0.5, 0.5, -0.0002897, 0.1253, -0.0002897, 0.1253, 0.5, 0.5, 0.5, 0.4371, 0.7474, 0.174, 0.5718, 0.1132, 0.7436, 0.4067, 0.9395, 0.7001, 1.135, 0.7001, 0.9231, 0.4371, 0.7474, 0.4067, 0.9395, 0.7001, 1.135, 0.4067, 0.9395, 0.3763, 1.132, 0.7001, 1.348, 0.5, 0.5, 0.5, 1.0, 0.8747, 1.0, 0.8747, 0.5, 0.5, -0.0002897, 0.5, 0.5, 0.8747, 0.5, 0.8747, -0.0002897, 0.1132, 0.7436, 0.174, 0.5718, 0.01139, 0.112, -0.06814, 0.2307, 1.287, 0.7436, 0.9936, 0.9395, 0.9632, 0.7474, 1.226, 0.5718, 0.9632, 0.7474, 0.7001, 0.9231, 0.7001, 1.135, 0.9936, 0.9395, 0.01139, 0.112, -0.1512, -0.3478, -0.2495, -0.2822, -0.06814, 0.2307, -0.06814, 0.2307, -0.2495, -0.2822, -0.3478, -0.2166, -0.1477, 0.3494, 1.024, 1.132, 0.9936, 0.9395, 0.7001, 1.135, 0.7001, 1.348, 0.8747, 0.5, 0.8747, -0.0002897, 0.5, -0.0002897, 0.5, 0.5, 0.5, 1.0, 0.5, 0.5, 0.8747, 0.5, 0.8747, 1.0, 1.287, 0.7436, 0.9936, 0.9395, 1.024, 1.132, 1.348, 0.9154, 0.3763, 1.132, 0.05247, 0.9154, 0.1132, 0.7436, 0.4067, 0.9395, 0.1253, 0.5, 0.1253, -0.0002895, 0.5, -0.0002895, 0.5, 0.5, 0.5, 1.0, 0.5, 0.5, 0.1253, 0.5, 0.1253, 1.0, 0.7001, 1.135, 0.7001, 1.348, 0.3763, 1.132, 0.4067, 0.9395, 0.4067, 0.9395, 0.1132, 0.7436, 0.174, 0.5718, 0.4371, 0.7474, 0.7001, 1.135, 0.4067, 0.9395, 0.4371, 0.7474, 0.7001, 0.9231, 0.4067, 0.9395, 0.1132, 0.7436, 0.05247, 0.9154, 0.3763, 1.132, 0.1253, 0.5, 0.1253, 1.0, 0.5, 1.0, 0.5, 0.5, 0.5, 0.5, 0.5, -0.0002895, 0.8747, -0.0002895, 0.8747, 0.5, 0.5, 0.5, 0.5, -0.0002897, 0.1253, -0.0002897, 0.1253, 0.5])
me_colobotmesh.materials.append(mat_colobotmesh_mat_1)
me_colobotmesh.use_remesh_preserve_volume = False
me_colobotmesh.use_remesh_preserve_attributes = False
me_colobotmesh.use_mirror_vertex_groups = False
me_colobotmesh.update()

# ---- objects
ob_apolloj5 = bpy.data.objects.new('apolloj5', me_cylinder)
ob_circle = bpy.data.objects.new('Circle', me_circle)
ob_apolloj5_old = bpy.data.objects.new('apolloj5_old', me_colobotmesh)

# ---- transforms, parenting, visibility, modifiers, constraints
ob_apolloj5.location = (-0.0103, 3.908e-14, 3.576e-07)
ob_apolloj5.rotation_euler = (1.571, 0.0, 0.0)
ob_apolloj5.lineart.crease_threshold = 0.0
_m = ob_apolloj5.modifiers.new('Auto Smooth', 'NODES')
_m.node_group = ng_auto_smooth
_gi = [s.identifier for s in ng_auto_smooth.interface.items_tree if s.item_type == 'SOCKET' and s.in_out == 'INPUT']
_m[_gi[1]] = 0.4014  # Angle
ob_circle.location = (0.0, 0.0, 0.0)
ob_circle.hide_viewport = True
ob_circle.lineart.crease_threshold = 0.0
ob_apolloj5_old.location = (0.0, 0.0, 0.0)
ob_apolloj5_old.rotation_euler = (1.571, 0.0, 0.0)
ob_apolloj5_old.hide_viewport = True
ob_apolloj5_old.lineart.crease_threshold = 0.0

# ---- collection membership
col_collection_1.objects.link(ob_apolloj5)
col_collection_1.objects.link(ob_circle)
col_collection_1.objects.link(ob_apolloj5_old)

# ---- scene / render settings (as saved in the file)
scene.frame_start = 1; scene.frame_end = 250; scene.frame_set(1)
scene.render.engine = 'BLENDER_EEVEE_NEXT'
scene.render.resolution_percentage = 50
scene.render.dither_intensity = 0.0
scene.cycles.use_denoising = False
scene.cycles.samples = 10
scene.cycles.sampling_pattern = 'TABULATED_SOBOL'
scene.cycles.light_sampling_threshold = 0.0
scene.cycles.use_adaptive_sampling = False
scene.cycles.use_light_tree = False
scene.cycles.blur_glossy = 0.0
scene.cycles.volume_bounces = 1
scene.cycles.pixel_filter_type = 'GAUSSIAN'
scene.cycles.sample_clamp_indirect = 0.0
scene.view_settings.view_transform = 'Standard'
bpy.context.view_layer.update()

# ---- added for rendering (the .blend has no active camera and no usable light): camera, sun
cam_auto = bpy.data.cameras.new('AutoCamera')
cam_auto.lens = 50.0
cam_auto.sensor_width = 36.0
cam_auto.clip_end = 1000.0
ob_auto_camera = bpy.data.objects.new('AutoCamera', cam_auto)
scene.collection.objects.link(ob_auto_camera)
ob_auto_camera.location = (4.61625, -5.40588, 4.64096)
ob_auto_camera.rotation_euler = (1.09748, -7.21219e-08, 0.694738)
scene.camera = ob_auto_camera
light_auto_sun = bpy.data.lights.new('AutoSun', 'SUN')
light_auto_sun.energy = 3.0
light_auto_sun.angle = 0.0523599
ob_auto_sun = bpy.data.objects.new('AutoSun', light_auto_sun)
scene.collection.objects.link(ob_auto_sun)
ob_auto_sun.rotation_euler = (0.872665, 0.174533, 0.523599)
bpy.context.view_layer.update()
